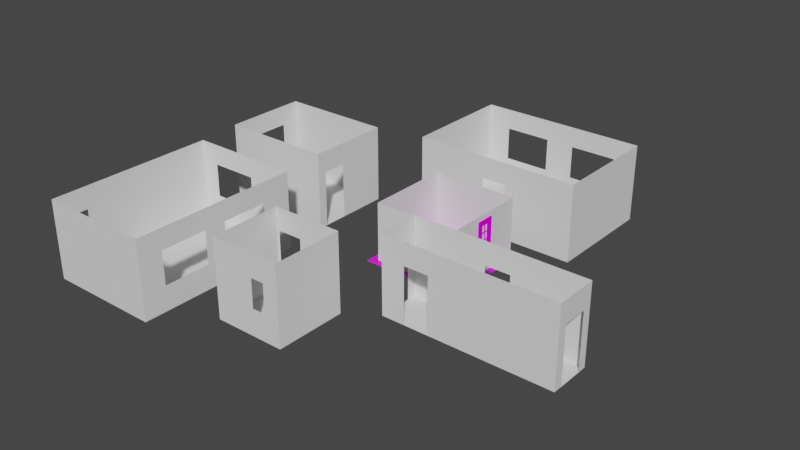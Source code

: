 # Source: habitacionesUnidas.blend  (saved by Blender 3.4.6; exported with 4.5.12 LTS)
import bpy
from mathutils import Matrix  # noqa: F401  (used for matrix-valued properties, if any)

bpy.ops.wm.read_factory_settings(use_empty=True)
scene = bpy.context.scene
scene.name = 'Scene'

# ---- collections
col_habitacionspetades = bpy.data.collections.new('HABITACIONSPETADES'); scene.collection.children.link(col_habitacionspetades)

# ---- images (referenced by path relative to the original .blend; pixels are not part of the script)
import os
ASSET_DIR = os.environ.get("B2B_ASSET_DIR", "")  # directory of the original .blend (textures are referenced by path, not embedded)
HERE = os.path.dirname(os.path.abspath(__file__))  # packed textures are extracted next to this script under _unpacked/

def load_image(name, relpath, width, height, colorspace="sRGB"):
    """Load a texture the original file referenced (path relative to the .blend, or extracted next to this script)."""
    p = next((c for c in (os.path.join(HERE, relpath), os.path.join(ASSET_DIR, relpath)) if relpath and os.path.exists(c)), "")
    if p:
        img = bpy.data.images.load(p, check_existing=True)
        img.name = name
    else:  # same state as the original file: an image datablock whose file is absent (Cycles renders it pink)
        img = bpy.data.images.new(name, width, height)
        img.source = "FILE"
        img.filepath = "//" + (relpath or name)
    img.colorspace_settings.name = colorspace
    return img
img_ba_o_top_png = load_image('baño_top.png', 'baño_top.png', 1024, 1024, 'sRGB')
img_1_png_003 = load_image('1.png.003', '1.png', 1024, 1024, 'sRGB')
img_1_png_001 = load_image('1.png.001', '1.png', 1024, 1024, 'Non-Color')
img_1_png_002 = load_image('1.png.002', '1.png', 1024, 1024, 'Non-Color')
img_1_png = load_image('1.png', '1.png', 1024, 1024, 'sRGB')
img_1_png_004 = load_image('1.png.004', '1.png', 1024, 1024, 'Non-Color')
img_1_png_005 = load_image('1.png.005', '1.png', 1024, 1024, 'Non-Color')
img_1_png_006 = load_image('1.png.006', '1.png', 1024, 1024, 'Non-Color')

# ---- materials (node trees are filled in below, after node groups)
mat_fotoba_o = bpy.data.materials.new('fotoBaño')
mat_fotoba_o.use_transparent_shadow = False
mat_diffuse = bpy.data.materials.new('DIFFUSE')
mat_diffuse.surface_render_method = 'BLENDED'
mat_diffuse.blend_method = 'BLEND'
mat_diffuse.use_transparent_shadow = False
mat_diffuse.roughness = 1.0
mat_diffuse.specular_intensity = 0.0
mat_diffuse_001 = bpy.data.materials.new('DIFFUSE.001')
mat_diffuse_001.surface_render_method = 'BLENDED'
mat_diffuse_001.blend_method = 'BLEND'
mat_diffuse_001.use_transparent_shadow = False
mat_diffuse_001.roughness = 1.0
mat_diffuse_001.specular_intensity = 0.0
mat_diffuse_005 = bpy.data.materials.new('DIFFUSE.005')
mat_diffuse_005.surface_render_method = 'BLENDED'
mat_diffuse_005.blend_method = 'BLEND'
mat_diffuse_005.use_transparent_shadow = False
mat_diffuse_005.roughness = 1.0
mat_diffuse_005.specular_intensity = 0.0
mat_diffuse_002 = bpy.data.materials.new('DIFFUSE.002')
mat_diffuse_002.surface_render_method = 'BLENDED'
mat_diffuse_002.blend_method = 'BLEND'
mat_diffuse_002.use_transparent_shadow = False
mat_diffuse_002.roughness = 1.0
mat_diffuse_002.specular_intensity = 0.0
mat_diffuse_007 = bpy.data.materials.new('DIFFUSE.007')
mat_diffuse_007.surface_render_method = 'BLENDED'
mat_diffuse_007.blend_method = 'BLEND'
mat_diffuse_007.use_transparent_shadow = False
mat_diffuse_007.roughness = 1.0
mat_diffuse_007.specular_intensity = 0.0

# ---- material node trees
mat_fotoba_o.use_nodes = True; mat_fotoba_o.node_tree.nodes.clear()
_N = mat_fotoba_o.node_tree.nodes; _L = mat_fotoba_o.node_tree.links
n0 = _N.new('ShaderNodeBsdfPrincipled'); n0.name = 'Principled BSDF'; n0.location = (10, 300)
n0.distribution = 'GGX'
n0.subsurface_method = 'RANDOM_WALK_SKIN'
n0.inputs[3].default_value = 1.45
n0.inputs[27].default_value = (0.0, 0.0, 0.0, 1.0)
n0.inputs[28].default_value = 1.0
n1 = _N.new('ShaderNodeOutputMaterial'); n1.name = 'Material Output'; n1.location = (300, 300)
n2 = _N.new('ShaderNodeTexImage'); n2.name = 'Image Texture'; n2.location = (-318, 289)
n2.image = img_ba_o_top_png
_L.new(n0.outputs[0], n1.inputs[0])
_L.new(n2.outputs[0], n0.inputs[0])
n1.is_active_output = True
mat_diffuse.use_nodes = True; mat_diffuse.node_tree.nodes.clear()
_N = mat_diffuse.node_tree.nodes; _L = mat_diffuse.node_tree.links
n0 = _N.new('ShaderNodeBsdfPrincipled'); n0.name = 'Principled BSDF'; n0.location = (10, 300)
n0.distribution = 'GGX'
n0.subsurface_method = 'RANDOM_WALK_SKIN'
n0.inputs[2].default_value = 1.0
n0.inputs[3].default_value = 1.45
n0.inputs[13].default_value = 0.0
n0.inputs[27].default_value = (0.0, 0.0, 0.0, 1.0)
n0.inputs[28].default_value = 1.0
n1 = _N.new('ShaderNodeOutputMaterial'); n1.name = 'Material Output'; n1.location = (300, 300)
n2 = _N.new('ShaderNodeNormalMap'); n2.name = 'Normal Map'; n2.location = (-300, -300)
n2.label = 'Normal/Map'
n2.inputs[0].default_value = 0.0
n3 = _N.new('ShaderNodeTexImage'); n3.name = 'Image Texture'; n3.location = (-300, 600)
n3.image = img_1_png_003
n4 = _N.new('ShaderNodeTexImage'); n4.name = 'Image Texture.001'; n4.location = (-300, 0)
n4.image = img_1_png_001
_L.new(n0.outputs[0], n1.inputs[0])
_L.new(n2.outputs[0], n0.inputs[5])
_L.new(n3.outputs[0], n0.inputs[0])
_L.new(n4.outputs[1], n0.inputs[4])
n1.is_active_output = True
mat_diffuse_001.use_nodes = True; mat_diffuse_001.node_tree.nodes.clear()
_N = mat_diffuse_001.node_tree.nodes; _L = mat_diffuse_001.node_tree.links
n0 = _N.new('ShaderNodeBsdfPrincipled'); n0.name = 'Principled BSDF'; n0.location = (10, 300)
n0.distribution = 'GGX'
n0.subsurface_method = 'RANDOM_WALK_SKIN'
n0.inputs[2].default_value = 1.0
n0.inputs[3].default_value = 1.45
n0.inputs[13].default_value = 0.0
n0.inputs[27].default_value = (0.0, 0.0, 0.0, 1.0)
n0.inputs[28].default_value = 1.0
n1 = _N.new('ShaderNodeOutputMaterial'); n1.name = 'Material Output'; n1.location = (300, 300)
n2 = _N.new('ShaderNodeNormalMap'); n2.name = 'Normal Map'; n2.location = (-300, -300)
n2.label = 'Normal/Map'
n2.inputs[0].default_value = 0.0
n3 = _N.new('ShaderNodeTexImage'); n3.name = 'Image Texture'; n3.location = (-300, 600)
n3.image = img_1_png_003
n4 = _N.new('ShaderNodeTexImage'); n4.name = 'Image Texture.001'; n4.location = (-300, 0)
n4.image = img_1_png_002
_L.new(n0.outputs[0], n1.inputs[0])
_L.new(n2.outputs[0], n0.inputs[5])
_L.new(n3.outputs[0], n0.inputs[0])
_L.new(n4.outputs[1], n0.inputs[4])
n1.is_active_output = True
mat_diffuse_005.use_nodes = True; mat_diffuse_005.node_tree.nodes.clear()
_N = mat_diffuse_005.node_tree.nodes; _L = mat_diffuse_005.node_tree.links
n0 = _N.new('ShaderNodeBsdfPrincipled'); n0.name = 'Principled BSDF'; n0.location = (10, 300)
n0.distribution = 'GGX'
n0.subsurface_method = 'RANDOM_WALK_SKIN'
n0.inputs[2].default_value = 1.0
n0.inputs[3].default_value = 1.45
n0.inputs[13].default_value = 0.0
n0.inputs[27].default_value = (0.0, 0.0, 0.0, 1.0)
n0.inputs[28].default_value = 1.0
n1 = _N.new('ShaderNodeOutputMaterial'); n1.name = 'Material Output'; n1.location = (300, 300)
n2 = _N.new('ShaderNodeNormalMap'); n2.name = 'Normal Map'; n2.location = (-300, -300)
n2.label = 'Normal/Map'
n2.inputs[0].default_value = 0.0
n3 = _N.new('ShaderNodeTexImage'); n3.name = 'Image Texture'; n3.location = (-300, 600)
n3.image = img_1_png
n4 = _N.new('ShaderNodeTexImage'); n4.name = 'Image Texture.001'; n4.location = (-300, 0)
n4.image = img_1_png_004
_L.new(n0.outputs[0], n1.inputs[0])
_L.new(n2.outputs[0], n0.inputs[5])
_L.new(n3.outputs[0], n0.inputs[0])
_L.new(n4.outputs[1], n0.inputs[4])
n1.is_active_output = True
mat_diffuse_002.use_nodes = True; mat_diffuse_002.node_tree.nodes.clear()
_N = mat_diffuse_002.node_tree.nodes; _L = mat_diffuse_002.node_tree.links
n0 = _N.new('ShaderNodeBsdfPrincipled'); n0.name = 'Principled BSDF'; n0.location = (10, 300)
n0.distribution = 'GGX'
n0.subsurface_method = 'RANDOM_WALK_SKIN'
n0.inputs[2].default_value = 1.0
n0.inputs[3].default_value = 1.45
n0.inputs[13].default_value = 0.0
n0.inputs[27].default_value = (0.0, 0.0, 0.0, 1.0)
n0.inputs[28].default_value = 1.0
n1 = _N.new('ShaderNodeOutputMaterial'); n1.name = 'Material Output'; n1.location = (300, 300)
n2 = _N.new('ShaderNodeNormalMap'); n2.name = 'Normal Map'; n2.location = (-300, -300)
n2.label = 'Normal/Map'
n2.inputs[0].default_value = 0.0
n3 = _N.new('ShaderNodeTexImage'); n3.name = 'Image Texture'; n3.location = (-300, 600)
n3.image = img_1_png
n4 = _N.new('ShaderNodeTexImage'); n4.name = 'Image Texture.001'; n4.location = (-300, 0)
n4.image = img_1_png_005
_L.new(n0.outputs[0], n1.inputs[0])
_L.new(n2.outputs[0], n0.inputs[5])
_L.new(n3.outputs[0], n0.inputs[0])
_L.new(n4.outputs[1], n0.inputs[4])
n1.is_active_output = True
mat_diffuse_007.use_nodes = True; mat_diffuse_007.node_tree.nodes.clear()
_N = mat_diffuse_007.node_tree.nodes; _L = mat_diffuse_007.node_tree.links
n0 = _N.new('ShaderNodeBsdfPrincipled'); n0.name = 'Principled BSDF'; n0.location = (10, 300)
n0.distribution = 'GGX'
n0.subsurface_method = 'RANDOM_WALK_SKIN'
n0.inputs[2].default_value = 1.0
n0.inputs[3].default_value = 1.45
n0.inputs[13].default_value = 0.0
n0.inputs[27].default_value = (0.0, 0.0, 0.0, 1.0)
n0.inputs[28].default_value = 1.0
n1 = _N.new('ShaderNodeOutputMaterial'); n1.name = 'Material Output'; n1.location = (300, 300)
n2 = _N.new('ShaderNodeNormalMap'); n2.name = 'Normal Map'; n2.location = (-300, -300)
n2.label = 'Normal/Map'
n2.inputs[0].default_value = 0.0
n3 = _N.new('ShaderNodeTexImage'); n3.name = 'Image Texture'; n3.location = (-300, 600)
n3.image = img_1_png
n4 = _N.new('ShaderNodeTexImage'); n4.name = 'Image Texture.001'; n4.location = (-300, 0)
n4.image = img_1_png_006
_L.new(n0.outputs[0], n1.inputs[0])
_L.new(n2.outputs[0], n0.inputs[5])
_L.new(n3.outputs[0], n0.inputs[0])
_L.new(n4.outputs[1], n0.inputs[4])
n1.is_active_output = True

# ---- world
world_world = bpy.data.worlds.new('World'); scene.world = world_world
world_world.use_nodes = True; world_world.node_tree.nodes.clear()
_N = world_world.node_tree.nodes; _L = world_world.node_tree.links
n0 = _N.new('ShaderNodeOutputWorld'); n0.name = 'World Output'; n0.location = (300, 300)
n1 = _N.new('ShaderNodeBackground'); n1.name = 'Background'; n1.location = (10, 300)
n1.inputs[0].default_value = (0.05088, 0.05088, 0.05088, 1.0)
_L.new(n1.outputs[0], n0.inputs[0])
n0.is_active_output = True
world_world.color = (0.05088, 0.05088, 0.05088)
world_world.use_sun_shadow = False
world_world.sun_shadow_jitter_overblur = 0.0

# ---- meshes
me_plane = bpy.data.meshes.new('Plane')
me_plane.from_pydata([(-1.0, -1.0, 0.0), (1.0, -1.0, 0.0), (-1.0, 1.0, 0.0), (1.0, 1.0, 0.0)], [], [(0, 1, 3, 2)])
_uv = me_plane.uv_layers.new(name='UVMap')
_uv.uv.foreach_set('vector', [0.0, 0.0, 1.0, 0.0, 1.0, 1.0, 0.0, 1.0])
me_plane.materials.append(mat_fotoba_o)
me_plane.update()
me_cube_009 = bpy.data.meshes.new('Cube.009')
me_cube_009.from_pydata([(-1.0, -1.0, -1.0), (-1.0, -1.0, 1.0), (-1.0, 1.0, -1.0), (-1.0, 1.0, 1.0), (1.0, -1.0, -1.0), (1.0, -1.0, 1.0), (1.0, 1.0, -1.0), (1.0, 1.0, 1.0), (0.3333, 1.0, -1.0), (-0.3333, 1.0, -1.0), (-0.3333, 1.0, 1.0), (0.3333, 1.0, 1.0), (-0.3333, -1.0, -1.0), (0.3333, -1.0, -1.0), (0.3333, -1.0, 1.0), (-0.3333, -1.0, 1.0), (-1.0, 0.3333, -1.0), (-1.0, -0.3333, -1.0), (-1.0, -0.3333, 1.0), (-1.0, 0.3333, 1.0), (1.0, -0.3333, -1.0), (1.0, 0.3333, -1.0), (1.0, 0.3333, 1.0), (1.0, -0.3333, 1.0), (0.6639, -1.0, 1.0), (0.6639, 1.0, -1.0), (0.6639, -1.0, -1.0), (0.6639, 1.0, 1.0), (-0.3333, 0.3333, -1.0), (-0.3333, -0.3333, -1.0), (0.3333, 0.3333, -1.0), (0.3333, -0.3333, -1.0), (-1.0, -1.0, -0.7143), (-1.0, -1.0, -0.4286), (-1.0, -1.0, -0.1429), (-1.0, -1.0, 0.1429), (-1.0, -1.0, 0.4286), (-1.0, -1.0, 0.7143), (-1.0, 1.0, 0.7143), (-1.0, 1.0, 0.4286), (-1.0, 1.0, 0.1429), (-1.0, 1.0, -0.1429), (-1.0, 1.0, -0.4286), (-1.0, 1.0, -0.7143), (1.0, 1.0, 0.7143), (1.0, 1.0, 0.4286), (1.0, 1.0, 0.1429), (1.0, 1.0, -0.1429), (1.0, 1.0, -0.4286), (1.0, 1.0, -0.7143), (1.0, -1.0, 0.7143), (1.0, -1.0, 0.4286), (1.0, -1.0, 0.1429), (1.0, -1.0, -0.1429), (1.0, -1.0, -0.4286), (1.0, -1.0, -0.7143), (0.3333, -1.0, 0.7143), (0.3333, -1.0, 0.4286), (0.3333, -1.0, 0.1429), (0.3333, -1.0, -0.1429), (0.3333, -1.0, -0.4286), (0.3333, -1.0, -0.7143), (-0.3333, -1.0, 0.7143), (-0.3333, -1.0, 0.4286), (-0.3333, -1.0, 0.1429), (-0.3333, -1.0, -0.1429), (-0.3333, -1.0, -0.4286), (-0.3333, -1.0, -0.7143), (-0.3333, 1.0, 0.7143), (-0.3333, 1.0, 0.4286), (-0.3333, 1.0, 0.1429), (-0.3333, 1.0, -0.1429), (-0.3333, 1.0, -0.4286), (-0.3333, 1.0, -0.7143), (0.3333, 1.0, 0.7143), (0.3333, 1.0, 0.4286), (0.3333, 1.0, 0.1429), (0.3333, 1.0, -0.1429), (0.3333, 1.0, -0.4286), (0.3333, 1.0, -0.7143), (1.0, 0.3333, 0.7143), (1.0, 0.3333, 0.4286), (1.0, 0.3333, 0.1429), (1.0, 0.3333, -0.1429), (1.0, 0.3333, -0.4286), (1.0, 0.3333, -0.7143), (1.0, -0.3333, 0.7143), (1.0, -0.3333, 0.4286), (1.0, -0.3333, 0.1429), (1.0, -0.3333, -0.1429), (1.0, -0.3333, -0.4286), (1.0, -0.3333, -0.7143), (-1.0, -0.3333, 0.7143), (-1.0, -0.3333, 0.4286), (-1.0, -0.3333, 0.1429), (-1.0, -0.3333, -0.1429), (-1.0, -0.3333, -0.4286), (-1.0, -0.3333, -0.7143), (-1.0, 0.3333, 0.7143), (-1.0, 0.3333, 0.4286), (-1.0, 0.3333, 0.1429), (-1.0, 0.3333, -0.1429), (-1.0, 0.3333, -0.4286), (-1.0, 0.3333, -0.7143), (0.6639, 0.3333, -1.0), (0.6639, -0.3333, -1.0), (0.6639, -1.0, -0.7143), (0.6639, -1.0, -0.4286), (0.6639, -1.0, -0.1429), (0.6639, -1.0, 0.1429), (0.6639, -1.0, 0.4286), (0.6639, -1.0, 0.7143), (0.6639, 1.0, -0.7143), (0.6639, 1.0, -0.4286), (0.6639, 1.0, -0.1429), (0.6639, 1.0, 0.1429), (0.6639, 1.0, 0.4286), (0.6639, 1.0, 0.7143), (0.0, 1.0, -1.0), (0.0, 1.0, 1.0), (0.0, -1.0, -1.0), (0.0, -1.0, 1.0), (0.0, 0.3333, -1.0), (0.0, -0.3333, -1.0), (0.0, 1.0, -0.7143), (0.0, 1.0, -0.4286), (0.0, 1.0, -0.1429), (0.0, 1.0, 0.1429), (0.0, 1.0, 0.4286), (0.0, 1.0, 0.7143), (0.0, -1.0, -0.7143), (0.0, -1.0, -0.4286), (0.0, -1.0, -0.1429), (0.0, -1.0, 0.1429), (0.0, -1.0, 0.4286), (0.0, -1.0, 0.7143), (-0.6667, 1.0, -1.0), (-0.6667, -1.0, 1.0), (-0.6667, 1.0, 1.0), (-0.6667, -1.0, -1.0), (-0.6667, 0.3333, -1.0), (-0.6667, -0.3333, -1.0), (-0.6667, 1.0, -0.7143), (-0.6667, 1.0, -0.4286), (-0.6667, 1.0, -0.1429), (-0.6667, 1.0, 0.1429), (-0.6667, 1.0, 0.4286), (-0.6667, 1.0, 0.7143), (-0.6667, -1.0, -0.7143), (-0.6667, -1.0, -0.4286), (-0.6667, -1.0, -0.1429), (-0.6667, -1.0, 0.1429), (-0.6667, -1.0, 0.4286), (-0.6667, -1.0, 0.7143), (-1.0, 0.6667, 1.0), (1.0, 0.6667, -1.0), (-1.0, 0.6667, -1.0), (1.0, 0.6667, 1.0), (-0.3333, 0.6667, -1.0), (0.3333, 0.6667, -1.0), (1.0, 0.6667, -0.7143), (1.0, 0.6667, -0.4286), (1.0, 0.6667, -0.1429), (1.0, 0.6667, 0.1429), (1.0, 0.6667, 0.4286), (1.0, 0.6667, 0.7143), (-1.0, 0.6667, -0.7143), (-1.0, 0.6667, -0.4286), (-1.0, 0.6667, -0.1429), (-1.0, 0.6667, 0.1429), (-1.0, 0.6667, 0.4286), (-1.0, 0.6667, 0.7143), (0.6639, 0.6667, -1.0), (0.0, 0.6667, -1.0), (-0.6667, 0.6667, -1.0), (-1.0, 0.0, -1.0), (-1.0, 0.0, 1.0), (1.0, 0.0, -1.0), (1.0, 0.0, 1.0), (-0.3333, 0.0, -1.0), (0.3333, 0.0, -1.0), (-1.0, 0.0, -0.7143), (-1.0, 0.0, -0.4286), (-1.0, 0.0, -0.1429), (-1.0, 0.0, 0.1429), (-1.0, 0.0, 0.4286), (-1.0, 0.0, 0.7143), (1.0, 0.0, -0.7143), (1.0, 0.0, -0.4286), (1.0, 0.0, -0.1429), (1.0, 0.0, 0.1429), (1.0, 0.0, 0.4286), (1.0, 0.0, 0.7143), (0.6639, 0.0, -1.0), (0.0, 0.0, -1.0), (-0.6667, 0.0, -1.0), (-1.0, -0.6667, -1.0), (1.0, -0.6667, 1.0), (-0.3333, -0.6667, -1.0), (0.3333, -0.6667, -1.0), (-1.0, -0.6667, 1.0), (1.0, -0.6667, -1.0), (-1.0, -0.6667, -0.7143), (-1.0, -0.6667, -0.4286), (-1.0, -0.6667, -0.1429), (-1.0, -0.6667, 0.1429), (-1.0, -0.6667, 0.4286), (-1.0, -0.6667, 0.7143), (1.0, -0.6667, -0.7143), (1.0, -0.6667, -0.4286), (1.0, -0.6667, -0.1429), (1.0, -0.6667, 0.1429), (1.0, -0.6667, 0.4286), (1.0, -0.6667, 0.7143), (0.6639, -0.6667, -1.0), (0.0, -0.6667, -1.0), (-0.6667, -0.6667, -1.0)], [], [(171, 154, 3, 38), (117, 27, 7, 44), (213, 197, 5, 50), (153, 137, 1, 37), (214, 201, 4, 26), (75, 74, 117, 116), (79, 78, 113, 112), (77, 76, 115, 114), (216, 198, 12, 139), (215, 199, 13, 120), (111, 24, 14, 56), (135, 121, 15, 62), (147, 138, 10, 68), (129, 119, 11, 74), (173, 159, 30, 122), (194, 180, 31, 123), (174, 158, 28, 140), (195, 179, 29, 141), (52, 51, 110, 109), (78, 77, 114, 113), (51, 50, 111, 110), (8, 79, 112, 25), (53, 52, 109, 108), (76, 75, 116, 115), (172, 155, 21, 104), (193, 177, 20, 105), (165, 157, 22, 80), (192, 178, 23, 86), (207, 200, 18, 92), (186, 176, 19, 98), (175, 181, 103, 16), (181, 182, 102, 103), (182, 183, 101, 102), (183, 184, 100, 101), (184, 185, 99, 100), (185, 186, 98, 99), (196, 202, 97, 17), (202, 203, 96, 97), (203, 204, 95, 96), (204, 205, 94, 95), (205, 206, 93, 94), (206, 207, 92, 93), (177, 187, 91, 20), (187, 188, 90, 91), (188, 189, 89, 90), (189, 190, 88, 89), (190, 191, 87, 88), (191, 192, 86, 87), (155, 160, 85, 21), (160, 161, 84, 85), (161, 162, 83, 84), (162, 163, 82, 83), (163, 164, 81, 82), (164, 165, 80, 81), (118, 124, 79, 8), (124, 125, 78, 79), (125, 126, 77, 78), (126, 127, 76, 77), (127, 128, 75, 76), (128, 129, 74, 75), (136, 142, 73, 9), (142, 143, 72, 73), (143, 144, 71, 72), (144, 145, 70, 71), (145, 146, 69, 70), (146, 147, 68, 69), (120, 130, 67, 12), (130, 131, 66, 67), (131, 132, 65, 66), (132, 133, 64, 65), (133, 134, 63, 64), (134, 135, 62, 63), (26, 106, 61, 13), (106, 107, 60, 61), (107, 108, 59, 60), (108, 109, 58, 59), (109, 110, 57, 58), (110, 111, 56, 57), (139, 148, 32, 0), (148, 149, 33, 32), (149, 150, 34, 33), (150, 151, 35, 34), (151, 152, 36, 35), (152, 153, 37, 36), (201, 208, 55, 4), (208, 209, 54, 55), (209, 210, 53, 54), (210, 211, 52, 53), (211, 212, 51, 52), (212, 213, 50, 51), (25, 112, 49, 6), (112, 113, 48, 49), (113, 114, 47, 48), (114, 115, 46, 47), (115, 116, 45, 46), (116, 117, 44, 45), (156, 166, 43, 2), (166, 167, 42, 43), (167, 168, 41, 42), (168, 169, 40, 41), (169, 170, 39, 40), (170, 171, 38, 39), (54, 53, 108, 107), (55, 54, 107, 106), (4, 55, 106, 26), (180, 193, 105, 31), (159, 172, 104, 30), (50, 5, 24, 111), (199, 214, 26, 13), (74, 11, 27, 117), (57, 56, 135, 134), (58, 57, 134, 133), (59, 58, 133, 132), (60, 59, 132, 131), (61, 60, 131, 130), (13, 61, 130, 120), (69, 68, 129, 128), (70, 69, 128, 127), (71, 70, 127, 126), (72, 71, 126, 125), (73, 72, 125, 124), (9, 73, 124, 118), (179, 194, 123, 29), (158, 173, 122, 28), (68, 10, 119, 129), (56, 14, 121, 135), (198, 215, 120, 12), (63, 62, 153, 152), (64, 63, 152, 151), (65, 64, 151, 150), (66, 65, 150, 149), (67, 66, 149, 148), (12, 67, 148, 139), (39, 38, 147, 146), (40, 39, 146, 145), (41, 40, 145, 144), (42, 41, 144, 143), (43, 42, 143, 142), (2, 43, 142, 136), (175, 195, 141, 17), (156, 174, 140, 16), (38, 3, 138, 147), (196, 216, 139, 0), (62, 15, 137, 153), (2, 136, 174, 156), (9, 118, 173, 158), (8, 25, 172, 159), (99, 98, 171, 170), (100, 99, 170, 169), (101, 100, 169, 168), (102, 101, 168, 167), (103, 102, 167, 166), (16, 103, 166, 156), (45, 44, 165, 164), (46, 45, 164, 163), (47, 46, 163, 162), (48, 47, 162, 161), (49, 48, 161, 160), (6, 49, 160, 155), (44, 7, 157, 165), (25, 6, 155, 172), (136, 9, 158, 174), (118, 8, 159, 173), (98, 19, 154, 171), (16, 140, 195, 175), (28, 122, 194, 179), (30, 104, 193, 180), (81, 80, 192, 191), (82, 81, 191, 190), (83, 82, 190, 189), (84, 83, 189, 188), (85, 84, 188, 187), (21, 85, 187, 177), (93, 92, 186, 185), (94, 93, 185, 184), (95, 94, 184, 183), (96, 95, 183, 182), (97, 96, 182, 181), (17, 97, 181, 175), (92, 18, 176, 186), (80, 22, 178, 192), (104, 21, 177, 193), (140, 28, 179, 195), (122, 30, 180, 194), (17, 141, 216, 196), (29, 123, 215, 198), (31, 105, 214, 199), (87, 86, 213, 212), (88, 87, 212, 211), (89, 88, 211, 210), (90, 89, 210, 209), (91, 90, 209, 208), (20, 91, 208, 201), (36, 37, 207, 206), (35, 36, 206, 205), (34, 35, 205, 204), (33, 34, 204, 203), (32, 33, 203, 202), (0, 32, 202, 196), (37, 1, 200, 207), (123, 31, 199, 215), (141, 29, 198, 216), (105, 20, 201, 214), (86, 23, 197, 213)])
_uv = me_cube_009.uv_layers.new(name='UVMap')
_uv.uv.foreach_set('vector', [0.5893, 0.2083, 0.625, 0.2083, 0.625, 0.25, 0.5893, 0.25, 0.5893, 0.458, 0.625, 0.458, 0.625, 0.5, 0.5893, 0.5, 0.5893, 0.7083, 0.625, 0.7083, 0.625, 0.75, 0.5893, 0.75, 0.5893, 0.9583, 0.625, 0.9583, 0.625, 1.0, 0.5893, 1.0, 0.333, 0.7083, 0.375, 0.7083, 0.375, 0.75, 0.333, 0.75, 0.5536, 0.4167, 0.5893, 0.4167, 0.5893, 0.458, 0.5536, 0.458, 0.4107, 0.4167, 0.4464, 0.4167, 0.4464, 0.458, 0.4107, 0.458, 0.4821, 0.4167, 0.5179, 0.4167, 0.5179, 0.458, 0.4821, 0.458, 0.1667, 0.7083, 0.2083, 0.7083, 0.2083, 0.75, 0.1667, 0.75, 0.25, 0.7083, 0.2917, 0.7083, 0.2917, 0.75, 0.25, 0.75, 0.5893, 0.792, 0.625, 0.792, 0.625, 0.8333, 0.5893, 0.8333, 0.5893, 0.875, 0.625, 0.875, 0.625, 0.9167, 0.5893, 0.9167, 0.5893, 0.2917, 0.625, 0.2917, 0.625, 0.3333, 0.5893, 0.3333, 0.5893, 0.375, 0.625, 0.375, 0.625, 0.4167, 0.5893, 0.4167, 0.25, 0.5417, 0.2917, 0.5417, 0.2917, 0.5833, 0.25, 0.5833, 0.25, 0.625, 0.2917, 0.625, 0.2917, 0.6667, 0.25, 0.6667, 0.1667, 0.5417, 0.2083, 0.5417, 0.2083, 0.5833, 0.1667, 0.5833, 0.1667, 0.625, 0.2083, 0.625, 0.2083, 0.6667, 0.1667, 0.6667, 0.5179, 0.75, 0.5536, 0.75, 0.5536, 0.792, 0.5179, 0.792, 0.4464, 0.4167, 0.4821, 0.4167, 0.4821, 0.458, 0.4464, 0.458, 0.5536, 0.75, 0.5893, 0.75, 0.5893, 0.792, 0.5536, 0.792, 0.375, 0.4167, 0.4107, 0.4167, 0.4107, 0.458, 0.375, 0.458, 0.4821, 0.75, 0.5179, 0.75, 0.5179, 0.792, 0.4821, 0.792, 0.5179, 0.4167, 0.5536, 0.4167, 0.5536, 0.458, 0.5179, 0.458, 0.333, 0.5417, 0.375, 0.5417, 0.375, 0.5833, 0.333, 0.5833, 0.333, 0.625, 0.375, 0.625, 0.375, 0.6667, 0.333, 0.6667, 0.5893, 0.5417, 0.625, 0.5417, 0.625, 0.5833, 0.5893, 0.5833, 0.5893, 0.625, 0.625, 0.625, 0.625, 0.6667, 0.5893, 0.6667, 0.5893, 0.04167, 0.625, 0.04167, 0.625, 0.08333, 0.5893, 0.08333, 0.5893, 0.125, 0.625, 0.125, 0.625, 0.1667, 0.5893, 0.1667, 0.375, 0.125, 0.4107, 0.125, 0.4107, 0.1667, 0.375, 0.1667, 0.4107, 0.125, 0.4464, 0.125, 0.4464, 0.1667, 0.4107, 0.1667, 0.4464, 0.125, 0.4821, 0.125, 0.4821, 0.1667, 0.4464, 0.1667, 0.4821, 0.125, 0.5179, 0.125, 0.5179, 0.1667, 0.4821, 0.1667, 0.5179, 0.125, 0.5536, 0.125, 0.5536, 0.1667, 0.5179, 0.1667, 0.5536, 0.125, 0.5893, 0.125, 0.5893, 0.1667, 0.5536, 0.1667, 0.375, 0.04167, 0.4107, 0.04167, 0.4107, 0.08333, 0.375, 0.08333, 0.4107, 0.04167, 0.4464, 0.04167, 0.4464, 0.08333, 0.4107, 0.08333, 0.4464, 0.04167, 0.4821, 0.04167, 0.4821, 0.08333, 0.4464, 0.08333, 0.4821, 0.04167, 0.5179, 0.04167, 0.5179, 0.08333, 0.4821, 0.08333, 0.5179, 0.04167, 0.5536, 0.04167, 0.5536, 0.08333, 0.5179, 0.08333, 0.5536, 0.04167, 0.5893, 0.04167, 0.5893, 0.08333, 0.5536, 0.08333, 0.375, 0.625, 0.4107, 0.625, 0.4107, 0.6667, 0.375, 0.6667, 0.4107, 0.625, 0.4464, 0.625, 0.4464, 0.6667, 0.4107, 0.6667, 0.4464, 0.625, 0.4821, 0.625, 0.4821, 0.6667, 0.4464, 0.6667, 0.4821, 0.625, 0.5179, 0.625, 0.5179, 0.6667, 0.4821, 0.6667, 0.5179, 0.625, 0.5536, 0.625, 0.5536, 0.6667, 0.5179, 0.6667, 0.5536, 0.625, 0.5893, 0.625, 0.5893, 0.6667, 0.5536, 0.6667, 0.375, 0.5417, 0.4107, 0.5417, 0.4107, 0.5833, 0.375, 0.5833, 0.4107, 0.5417, 0.4464, 0.5417, 0.4464, 0.5833, 0.4107, 0.5833, 0.4464, 0.5417, 0.4821, 0.5417, 0.4821, 0.5833, 0.4464, 0.5833, 0.4821, 0.5417, 0.5179, 0.5417, 0.5179, 0.5833, 0.4821, 0.5833, 0.5179, 0.5417, 0.5536, 0.5417, 0.5536, 0.5833, 0.5179, 0.5833, 0.5536, 0.5417, 0.5893, 0.5417, 0.5893, 0.5833, 0.5536, 0.5833, 0.375, 0.375, 0.4107, 0.375, 0.4107, 0.4167, 0.375, 0.4167, 0.4107, 0.375, 0.4464, 0.375, 0.4464, 0.4167, 0.4107, 0.4167, 0.4464, 0.375, 0.4821, 0.375, 0.4821, 0.4167, 0.4464, 0.4167, 0.4821, 0.375, 0.5179, 0.375, 0.5179, 0.4167, 0.4821, 0.4167, 0.5179, 0.375, 0.5536, 0.375, 0.5536, 0.4167, 0.5179, 0.4167, 0.5536, 0.375, 0.5893, 0.375, 0.5893, 0.4167, 0.5536, 0.4167, 0.375, 0.2917, 0.4107, 0.2917, 0.4107, 0.3333, 0.375, 0.3333, 0.4107, 0.2917, 0.4464, 0.2917, 0.4464, 0.3333, 0.4107, 0.3333, 0.4464, 0.2917, 0.4821, 0.2917, 0.4821, 0.3333, 0.4464, 0.3333, 0.4821, 0.2917, 0.5179, 0.2917, 0.5179, 0.3333, 0.4821, 0.3333, 0.5179, 0.2917, 0.5536, 0.2917, 0.5536, 0.3333, 0.5179, 0.3333, 0.5536, 0.2917, 0.5893, 0.2917, 0.5893, 0.3333, 0.5536, 0.3333, 0.375, 0.875, 0.4107, 0.875, 0.4107, 0.9167, 0.375, 0.9167, 0.4107, 0.875, 0.4464, 0.875, 0.4464, 0.9167, 0.4107, 0.9167, 0.4464, 0.875, 0.4821, 0.875, 0.4821, 0.9167, 0.4464, 0.9167, 0.4821, 0.875, 0.5179, 0.875, 0.5179, 0.9167, 0.4821, 0.9167, 0.5179, 0.875, 0.5536, 0.875, 0.5536, 0.9167, 0.5179, 0.9167, 0.5536, 0.875, 0.5893, 0.875, 0.5893, 0.9167, 0.5536, 0.9167, 0.375, 0.792, 0.4107, 0.792, 0.4107, 0.8333, 0.375, 0.8333, 0.4107, 0.792, 0.4464, 0.792, 0.4464, 0.8333, 0.4107, 0.8333, 0.4464, 0.792, 0.4821, 0.792, 0.4821, 0.8333, 0.4464, 0.8333, 0.4821, 0.792, 0.5179, 0.792, 0.5179, 0.8333, 0.4821, 0.8333, 0.5179, 0.792, 0.5536, 0.792, 0.5536, 0.8333, 0.5179, 0.8333, 0.5536, 0.792, 0.5893, 0.792, 0.5893, 0.8333, 0.5536, 0.8333, 0.375, 0.9583, 0.4107, 0.9583, 0.4107, 1.0, 0.375, 1.0, 0.4107, 0.9583, 0.4464, 0.9583, 0.4464, 1.0, 0.4107, 1.0, 0.4464, 0.9583, 0.4821, 0.9583, 0.4821, 1.0, 0.4464, 1.0, 0.4821, 0.9583, 0.5179, 0.9583, 0.5179, 1.0, 0.4821, 1.0, 0.5179, 0.9583, 0.5536, 0.9583, 0.5536, 1.0, 0.5179, 1.0, 0.5536, 0.9583, 0.5893, 0.9583, 0.5893, 1.0, 0.5536, 1.0, 0.375, 0.7083, 0.4107, 0.7083, 0.4107, 0.75, 0.375, 0.75, 0.4107, 0.7083, 0.4464, 0.7083, 0.4464, 0.75, 0.4107, 0.75, 0.4464, 0.7083, 0.4821, 0.7083, 0.4821, 0.75, 0.4464, 0.75, 0.4821, 0.7083, 0.5179, 0.7083, 0.5179, 0.75, 0.4821, 0.75, 0.5179, 0.7083, 0.5536, 0.7083, 0.5536, 0.75, 0.5179, 0.75, 0.5536, 0.7083, 0.5893, 0.7083, 0.5893, 0.75, 0.5536, 0.75, 0.375, 0.458, 0.4107, 0.458, 0.4107, 0.5, 0.375, 0.5, 0.4107, 0.458, 0.4464, 0.458, 0.4464, 0.5, 0.4107, 0.5, 0.4464, 0.458, 0.4821, 0.458, 0.4821, 0.5, 0.4464, 0.5, 0.4821, 0.458, 0.5179, 0.458, 0.5179, 0.5, 0.4821, 0.5, 0.5179, 0.458, 0.5536, 0.458, 0.5536, 0.5, 0.5179, 0.5, 0.5536, 0.458, 0.5893, 0.458, 0.5893, 0.5, 0.5536, 0.5, 0.375, 0.2083, 0.4107, 0.2083, 0.4107, 0.25, 0.375, 0.25, 0.4107, 0.2083, 0.4464, 0.2083, 0.4464, 0.25, 0.4107, 0.25, 0.4464, 0.2083, 0.4821, 0.2083, 0.4821, 0.25, 0.4464, 0.25, 0.4821, 0.2083, 0.5179, 0.2083, 0.5179, 0.25, 0.4821, 0.25, 0.5179, 0.2083, 0.5536, 0.2083, 0.5536, 0.25, 0.5179, 0.25, 0.5536, 0.2083, 0.5893, 0.2083, 0.5893, 0.25, 0.5536, 0.25, 0.4464, 0.75, 0.4821, 0.75, 0.4821, 0.792, 0.4464, 0.792, 0.4107, 0.75, 0.4464, 0.75, 0.4464, 0.792, 0.4107, 0.792, 0.375, 0.75, 0.4107, 0.75, 0.4107, 0.792, 0.375, 0.792, 0.2917, 0.625, 0.333, 0.625, 0.333, 0.6667, 0.2917, 0.6667, 0.2917, 0.5417, 0.333, 0.5417, 0.333, 0.5833, 0.2917, 0.5833, 0.5893, 0.75, 0.625, 0.75, 0.625, 0.792, 0.5893, 0.792, 0.2917, 0.7083, 0.333, 0.7083, 0.333, 0.75, 0.2917, 0.75, 0.5893, 0.4167, 0.625, 0.4167, 0.625, 0.458, 0.5893, 0.458, 0.5536, 0.8333, 0.5893, 0.8333, 0.5893, 0.875, 0.5536, 0.875, 0.5179, 0.8333, 0.5536, 0.8333, 0.5536, 0.875, 0.5179, 0.875, 0.4821, 0.8333, 0.5179, 0.8333, 0.5179, 0.875, 0.4821, 0.875, 0.4464, 0.8333, 0.4821, 0.8333, 0.4821, 0.875, 0.4464, 0.875, 0.4107, 0.8333, 0.4464, 0.8333, 0.4464, 0.875, 0.4107, 0.875, 0.375, 0.8333, 0.4107, 0.8333, 0.4107, 0.875, 0.375, 0.875, 0.5536, 0.3333, 0.5893, 0.3333, 0.5893, 0.375, 0.5536, 0.375, 0.5179, 0.3333, 0.5536, 0.3333, 0.5536, 0.375, 0.5179, 0.375, 0.4821, 0.3333, 0.5179, 0.3333, 0.5179, 0.375, 0.4821, 0.375, 0.4464, 0.3333, 0.4821, 0.3333, 0.4821, 0.375, 0.4464, 0.375, 0.4107, 0.3333, 0.4464, 0.3333, 0.4464, 0.375, 0.4107, 0.375, 0.375, 0.3333, 0.4107, 0.3333, 0.4107, 0.375, 0.375, 0.375, 0.2083, 0.625, 0.25, 0.625, 0.25, 0.6667, 0.2083, 0.6667, 0.2083, 0.5417, 0.25, 0.5417, 0.25, 0.5833, 0.2083, 0.5833, 0.5893, 0.3333, 0.625, 0.3333, 0.625, 0.375, 0.5893, 0.375, 0.5893, 0.8333, 0.625, 0.8333, 0.625, 0.875, 0.5893, 0.875, 0.2083, 0.7083, 0.25, 0.7083, 0.25, 0.75, 0.2083, 0.75, 0.5536, 0.9167, 0.5893, 0.9167, 0.5893, 0.9583, 0.5536, 0.9583, 0.5179, 0.9167, 0.5536, 0.9167, 0.5536, 0.9583, 0.5179, 0.9583, 0.4821, 0.9167, 0.5179, 0.9167, 0.5179, 0.9583, 0.4821, 0.9583, 0.4464, 0.9167, 0.4821, 0.9167, 0.4821, 0.9583, 0.4464, 0.9583, 0.4107, 0.9167, 0.4464, 0.9167, 0.4464, 0.9583, 0.4107, 0.9583, 0.375, 0.9167, 0.4107, 0.9167, 0.4107, 0.9583, 0.375, 0.9583, 0.5536, 0.25, 0.5893, 0.25, 0.5893, 0.2917, 0.5536, 0.2917, 0.5179, 0.25, 0.5536, 0.25, 0.5536, 0.2917, 0.5179, 0.2917, 0.4821, 0.25, 0.5179, 0.25, 0.5179, 0.2917, 0.4821, 0.2917, 0.4464, 0.25, 0.4821, 0.25, 0.4821, 0.2917, 0.4464, 0.2917, 0.4107, 0.25, 0.4464, 0.25, 0.4464, 0.2917, 0.4107, 0.2917, 0.375, 0.25, 0.4107, 0.25, 0.4107, 0.2917, 0.375, 0.2917, 0.125, 0.625, 0.1667, 0.625, 0.1667, 0.6667, 0.125, 0.6667, 0.125, 0.5417, 0.1667, 0.5417, 0.1667, 0.5833, 0.125, 0.5833, 0.5893, 0.25, 0.625, 0.25, 0.625, 0.2917, 0.5893, 0.2917, 0.125, 0.7083, 0.1667, 0.7083, 0.1667, 0.75, 0.125, 0.75, 0.5893, 0.9167, 0.625, 0.9167, 0.625, 0.9583, 0.5893, 0.9583, 0.125, 0.5, 0.1667, 0.5, 0.1667, 0.5417, 0.125, 0.5417, 0.2083, 0.5, 0.25, 0.5, 0.25, 0.5417, 0.2083, 0.5417, 0.2917, 0.5, 0.333, 0.5, 0.333, 0.5417, 0.2917, 0.5417, 0.5536, 0.1667, 0.5893, 0.1667, 0.5893, 0.2083, 0.5536, 0.2083, 0.5179, 0.1667, 0.5536, 0.1667, 0.5536, 0.2083, 0.5179, 0.2083, 0.4821, 0.1667, 0.5179, 0.1667, 0.5179, 0.2083, 0.4821, 0.2083, 0.4464, 0.1667, 0.4821, 0.1667, 0.4821, 0.2083, 0.4464, 0.2083, 0.4107, 0.1667, 0.4464, 0.1667, 0.4464, 0.2083, 0.4107, 0.2083, 0.375, 0.1667, 0.4107, 0.1667, 0.4107, 0.2083, 0.375, 0.2083, 0.5536, 0.5, 0.5893, 0.5, 0.5893, 0.5417, 0.5536, 0.5417, 0.5179, 0.5, 0.5536, 0.5, 0.5536, 0.5417, 0.5179, 0.5417, 0.4821, 0.5, 0.5179, 0.5, 0.5179, 0.5417, 0.4821, 0.5417, 0.4464, 0.5, 0.4821, 0.5, 0.4821, 0.5417, 0.4464, 0.5417, 0.4107, 0.5, 0.4464, 0.5, 0.4464, 0.5417, 0.4107, 0.5417, 0.375, 0.5, 0.4107, 0.5, 0.4107, 0.5417, 0.375, 0.5417, 0.5893, 0.5, 0.625, 0.5, 0.625, 0.5417, 0.5893, 0.5417, 0.333, 0.5, 0.375, 0.5, 0.375, 0.5417, 0.333, 0.5417, 0.1667, 0.5, 0.2083, 0.5, 0.2083, 0.5417, 0.1667, 0.5417, 0.25, 0.5, 0.2917, 0.5, 0.2917, 0.5417, 0.25, 0.5417, 0.5893, 0.1667, 0.625, 0.1667, 0.625, 0.2083, 0.5893, 0.2083, 0.125, 0.5833, 0.1667, 0.5833, 0.1667, 0.625, 0.125, 0.625, 0.2083, 0.5833, 0.25, 0.5833, 0.25, 0.625, 0.2083, 0.625, 0.2917, 0.5833, 0.333, 0.5833, 0.333, 0.625, 0.2917, 0.625, 0.5536, 0.5833, 0.5893, 0.5833, 0.5893, 0.625, 0.5536, 0.625, 0.5179, 0.5833, 0.5536, 0.5833, 0.5536, 0.625, 0.5179, 0.625, 0.4821, 0.5833, 0.5179, 0.5833, 0.5179, 0.625, 0.4821, 0.625, 0.4464, 0.5833, 0.4821, 0.5833, 0.4821, 0.625, 0.4464, 0.625, 0.4107, 0.5833, 0.4464, 0.5833, 0.4464, 0.625, 0.4107, 0.625, 0.375, 0.5833, 0.4107, 0.5833, 0.4107, 0.625, 0.375, 0.625, 0.5536, 0.08333, 0.5893, 0.08333, 0.5893, 0.125, 0.5536, 0.125, 0.5179, 0.08333, 0.5536, 0.08333, 0.5536, 0.125, 0.5179, 0.125, 0.4821, 0.08333, 0.5179, 0.08333, 0.5179, 0.125, 0.4821, 0.125, 0.4464, 0.08333, 0.4821, 0.08333, 0.4821, 0.125, 0.4464, 0.125, 0.4107, 0.08333, 0.4464, 0.08333, 0.4464, 0.125, 0.4107, 0.125, 0.375, 0.08333, 0.4107, 0.08333, 0.4107, 0.125, 0.375, 0.125, 0.5893, 0.08333, 0.625, 0.08333, 0.625, 0.125, 0.5893, 0.125, 0.5893, 0.5833, 0.625, 0.5833, 0.625, 0.625, 0.5893, 0.625, 0.333, 0.5833, 0.375, 0.5833, 0.375, 0.625, 0.333, 0.625, 0.1667, 0.5833, 0.2083, 0.5833, 0.2083, 0.625, 0.1667, 0.625, 0.25, 0.5833, 0.2917, 0.5833, 0.2917, 0.625, 0.25, 0.625, 0.125, 0.6667, 0.1667, 0.6667, 0.1667, 0.7083, 0.125, 0.7083, 0.2083, 0.6667, 0.25, 0.6667, 0.25, 0.7083, 0.2083, 0.7083, 0.2917, 0.6667, 0.333, 0.6667, 0.333, 0.7083, 0.2917, 0.7083, 0.5536, 0.6667, 0.5893, 0.6667, 0.5893, 0.7083, 0.5536, 0.7083, 0.5179, 0.6667, 0.5536, 0.6667, 0.5536, 0.7083, 0.5179, 0.7083, 0.4821, 0.6667, 0.5179, 0.6667, 0.5179, 0.7083, 0.4821, 0.7083, 0.4464, 0.6667, 0.4821, 0.6667, 0.4821, 0.7083, 0.4464, 0.7083, 0.4107, 0.6667, 0.4464, 0.6667, 0.4464, 0.7083, 0.4107, 0.7083, 0.375, 0.6667, 0.4107, 0.6667, 0.4107, 0.7083, 0.375, 0.7083, 0.5536, 0.0, 0.5893, 0.0, 0.5893, 0.04167, 0.5536, 0.04167, 0.5179, 0.0, 0.5536, 0.0, 0.5536, 0.04167, 0.5179, 0.04167, 0.4821, 0.0, 0.5179, 0.0, 0.5179, 0.04167, 0.4821, 0.04167, 0.4464, 0.0, 0.4821, 0.0, 0.4821, 0.04167, 0.4464, 0.04167, 0.4107, 0.0, 0.4464, 0.0, 0.4464, 0.04167, 0.4107, 0.04167, 0.375, 0.0, 0.4107, 0.0, 0.4107, 0.04167, 0.375, 0.04167, 0.5893, 0.0, 0.625, 0.0, 0.625, 0.04167, 0.5893, 0.04167, 0.25, 0.6667, 0.2917, 0.6667, 0.2917, 0.7083, 0.25, 0.7083, 0.1667, 0.6667, 0.2083, 0.6667, 0.2083, 0.7083, 0.1667, 0.7083, 0.333, 0.6667, 0.375, 0.6667, 0.375, 0.7083, 0.333, 0.7083, 0.5893, 0.6667, 0.625, 0.6667, 0.625, 0.7083, 0.5893, 0.7083])
me_cube_009.update()
me_s4studio_mesh_0 = bpy.data.meshes.new('s4studio_mesh_0')
me_s4studio_mesh_0.from_pydata([(-0.375, 0.0, 0.0), (0.375, 2.14, 0.0), (-0.375, 0.0, 0.08872), (-0.375, 2.14, 0.08872), (0.375, 2.14, -0.07599), (-0.375, 0.0, -0.07599), (-0.375, 2.14, -0.07599), (0.375, 2.14, -0.07599), (-0.375, 2.14, 0.0), (0.375, 2.14, 0.0), (0.375, 0.0, 0.08872), (0.375, 2.14, 0.08872), (-0.375, 2.14, -0.07599), (0.375, 0.0, -0.07599), (-0.375, 2.14, 0.08872), (0.375, 0.0, 0.0), (-0.375, 2.14, 0.0), (0.375, 2.14, 0.08872), (-0.375, 2.14, 0.04358), (-0.375, 0.0, 0.04358), (-0.375, 0.0, 0.0), (-0.375, 2.14, 0.0), (0.375, 2.14, 0.0), (0.375, 0.0, 0.0), (0.375, 0.0, 0.04358), (0.375, 2.14, 0.04358), (0.375, 2.14, 0.0), (0.375, 2.14, 0.04358), (-0.375, 2.14, 0.04358), (-0.375, 2.14, 0.0), (0.5, 2.25, 0.108), (0.5, 0.0, 0.108), (0.375, 0.0, 0.08872), (0.375, 2.14, 0.08872), (0.5, 0.0, 0.108), (0.5, 0.0, 0.0), (0.375, 0.0, 0.0), (0.375, 0.0, 0.08872), (0.5, 2.25, 0.0), (0.5, 0.0, 0.0), (0.5, 0.0, 0.108), (0.5, 2.25, 0.108), (-0.5, 2.25, 0.108), (-0.5, 0.0, 0.108), (-0.5, 0.0, 0.0), (-0.5, 2.25, 0.0), (-0.5, 0.0, 0.108), (-0.375, 0.0, 0.08872), (-0.375, 0.0, 0.0), (-0.5, 0.0, 0.0), (-0.5, 2.25, 0.108), (-0.375, 2.14, 0.08872), (-0.375, 0.0, 0.08872), (-0.5, 0.0, 0.108), (-0.5, 2.25, 0.108), (-0.5, 2.25, 0.0), (0.5, 2.25, 0.0), (0.5, 2.25, 0.108), (0.375, 2.14, 0.08872), (-0.375, 2.14, 0.08872), (-0.5, 2.25, 0.108), (0.5, 2.25, 0.108), (-0.375, 2.14, -0.04358), (-0.375, 2.14, 0.0), (-0.375, 0.0, 0.0), (-0.375, 0.0, -0.04358), (0.375, 2.14, 0.0), (0.375, 2.14, -0.04358), (0.375, 0.0, -0.04358), (0.375, 0.0, 0.0), (0.375, 2.14, 0.0), (-0.375, 2.14, 0.0), (-0.375, 2.14, -0.04358), (0.375, 2.14, -0.04358), (0.5, 2.25, -0.09504), (0.375, 2.14, -0.07599), (0.375, 0.0, -0.07599), (0.5, 0.0, -0.09504), (0.5, 2.25, -0.09504), (0.5, 2.25, 0.0), (-0.5, 2.25, 0.0), (-0.5, 2.25, -0.09504), (-0.375, 2.14, -0.07599), (0.375, 2.14, -0.07599), (0.5, 2.25, -0.09504), (-0.5, 2.25, -0.09504), (0.5, 0.0, -0.09504), (0.5, 0.0, 0.0), (0.5, 2.25, 0.0), (0.5, 2.25, -0.09504), (0.5, 0.0, -0.09504), (0.375, 0.0, -0.07599), (0.375, 0.0, 0.0), (0.5, 0.0, 0.0), (-0.5, 0.0, -0.09504), (-0.5, 0.0, 0.0), (-0.375, 0.0, 0.0), (-0.375, 0.0, -0.07599), (-0.5, 2.25, 0.0), (-0.5, 0.0, 0.0), (-0.5, 0.0, -0.09504), (-0.5, 2.25, -0.09504), (-0.375, 0.0, -0.07599), (-0.375, 2.14, -0.07599), (-0.5, 2.25, -0.09504), (-0.5, 0.0, -0.09504)], [], [(6, 4, 1), (6, 1, 16), (16, 1, 17), (16, 17, 3), (15, 7, 13), (15, 9, 7), (10, 9, 15), (10, 11, 9), (0, 5, 12), (0, 12, 8), (0, 8, 14), (0, 14, 2), (19, 18, 21), (19, 21, 20), (23, 22, 25), (23, 25, 24), (27, 26, 29), (27, 29, 28), (31, 30, 33), (31, 33, 32), (35, 34, 37), (35, 37, 36), (39, 38, 41), (39, 41, 40), (43, 42, 45), (43, 45, 44), (47, 46, 49), (47, 49, 48), (51, 50, 53), (51, 53, 52), (55, 54, 57), (55, 57, 56), (59, 58, 61), (59, 61, 60), (63, 62, 65), (63, 65, 64), (67, 66, 69), (67, 69, 68), (71, 70, 73), (71, 73, 72), (75, 74, 77), (75, 77, 76), (79, 78, 81), (79, 81, 80), (83, 82, 85), (83, 85, 84), (87, 86, 89), (87, 89, 88), (91, 90, 93), (91, 93, 92), (95, 94, 97), (95, 97, 96), (99, 98, 101), (99, 101, 100), (103, 102, 105), (103, 105, 104)])
me_s4studio_mesh_0.polygons.foreach_set('use_smooth', [True] * 56)
me_s4studio_mesh_0.polygons.foreach_set('material_index', [0, 0, 0, 0, 0, 0, 0, 0, 0, 0, 0, 0, 1, 1, 1, 1, 1, 1, 1, 1, 1, 1, 1, 1, 1, 1, 1, 1, 1, 1, 1, 1, 1, 1, 1, 1, 1, 1, 1, 1, 1, 1, 1, 1, 1, 1, 1, 1, 1, 1, 1, 1, 1, 1, 1, 1])
_uv = me_s4studio_mesh_0.uv_layers.new(name='UVMap')
_uv.uv.foreach_set('vector', [0.6001, 0.06873, 0.981, 0.06873, 0.981, 0.03754, 0.6001, 0.06873, 0.981, 0.03754, 0.6001, 0.03754, 0.6001, 0.03754, 0.981, 0.03754, 0.981, 0.008772, 0.6001, 0.03754, 0.981, 0.008772, 0.6001, 0.008772, 0.3807, 0.2909, 0.4392, 0.966, 0.4392, 0.2909, 0.3807, 0.2909, 0.3807, 0.966, 0.4392, 0.966, 0.3223, 0.2909, 0.3807, 0.966, 0.3807, 0.2909, 0.3223, 0.2909, 0.3223, 0.966, 0.3807, 0.966, 0.3807, 0.2909, 0.4392, 0.2909, 0.4392, 0.966, 0.3807, 0.2909, 0.4392, 0.966, 0.3807, 0.966, 0.3807, 0.2909, 0.3807, 0.966, 0.3223, 0.966, 0.3807, 0.2909, 0.3223, 0.966, 0.3223, 0.2909, 0.5106, 0.2913, 0.5106, 0.9676, 0.4583, 0.9676, 0.5106, 0.2913, 0.4583, 0.9676, 0.4583, 0.2913, 0.4583, 0.2913, 0.4583, 0.9676, 0.5106, 0.9676, 0.4583, 0.2913, 0.5106, 0.9676, 0.5106, 0.2913, 0.9937, 0.9676, 0.9937, 0.9901, 0.5106, 0.9901, 0.9937, 0.9676, 0.5106, 0.9901, 0.5106, 0.9676, 0.08019, 0.3201, 0.08019, 0.9961, 0.003892, 0.9631, 0.08019, 0.3201, 0.003892, 0.9631, 0.003892, 0.3201, 0.4925, 0.009499, 0.5577, 0.009499, 0.5461, 0.04438, 0.4925, 0.009499, 0.5461, 0.04438, 0.4925, 0.04438, 0.1392, 0.3201, 0.1392, 0.9961, 0.08019, 0.9961, 0.1392, 0.3201, 0.08019, 0.9961, 0.08019, 0.3201, 0.08019, 0.3201, 0.08019, 0.9961, 0.1392, 0.9961, 0.08019, 0.3201, 0.1392, 0.9961, 0.1392, 0.3201, 0.5461, 0.04438, 0.5577, 0.009499, 0.4925, 0.009499, 0.5461, 0.04438, 0.4925, 0.009499, 0.4925, 0.04438, 0.003892, 0.9631, 0.08019, 0.9961, 0.08019, 0.3201, 0.003892, 0.9631, 0.08019, 0.3201, 0.003892, 0.3201, 0.1392, 0.304, 0.08031, 0.304, 0.08031, 0.003569, 0.1392, 0.304, 0.08031, 0.003569, 0.1392, 0.003569, 0.01317, 0.2665, 0.01317, 0.04115, 0.08031, 0.003569, 0.01317, 0.2665, 0.08031, 0.003569, 0.08031, 0.304, 0.4583, 0.9676, 0.5106, 0.9676, 0.5106, 0.2913, 0.4583, 0.9676, 0.5106, 0.2913, 0.4583, 0.2913, 0.5106, 0.9676, 0.4583, 0.9676, 0.4583, 0.2913, 0.5106, 0.9676, 0.4583, 0.2913, 0.5106, 0.2913, 0.5106, 0.9901, 0.9937, 0.9901, 0.9937, 0.9676, 0.5106, 0.9901, 0.9937, 0.9676, 0.5106, 0.9676, 0.1605, 0.9631, 0.2368, 0.9961, 0.2368, 0.3201, 0.1605, 0.9631, 0.2368, 0.3201, 0.1605, 0.3201, 0.3004, 0.003569, 0.2369, 0.003569, 0.2369, 0.304, 0.3004, 0.003569, 0.2369, 0.304, 0.3004, 0.304, 0.1697, 0.04115, 0.1697, 0.2665, 0.2369, 0.304, 0.1697, 0.04115, 0.2369, 0.304, 0.2369, 0.003569, 0.3004, 0.3201, 0.2368, 0.3201, 0.2368, 0.9961, 0.3004, 0.3201, 0.2368, 0.9961, 0.3004, 0.9961, 0.411, 0.04493, 0.3995, 0.01002, 0.4647, 0.01002, 0.411, 0.04493, 0.4647, 0.01002, 0.4647, 0.04493, 0.4647, 0.01002, 0.3995, 0.01002, 0.411, 0.04493, 0.4647, 0.01002, 0.411, 0.04493, 0.4647, 0.04493, 0.3004, 0.3201, 0.3004, 0.9961, 0.2368, 0.9961, 0.3004, 0.3201, 0.2368, 0.9961, 0.2368, 0.3201, 0.1605, 0.9631, 0.1605, 0.3201, 0.2368, 0.3201, 0.1605, 0.9631, 0.2368, 0.3201, 0.2368, 0.9961])
me_s4studio_mesh_0.materials.append(mat_diffuse)
me_s4studio_mesh_0.materials.append(mat_diffuse_001)
me_s4studio_mesh_0.update()
me_s4studio_mesh_0.normals_split_custom_set([tuple(v) for v in zip(*[iter([0.0, -1.0, 0.0, 0.0, -1.0, 0.0, 0.0, -1.0, 0.0, 0.0, -1.0, 0.0, 0.0, -1.0, 0.0, 0.0, -1.0, 0.0, 0.0, -1.0, 0.0, 0.0, -1.0, 0.0, 0.0, -1.0, 0.0, 0.0, -1.0, 0.0, 0.0, -1.0, 0.0, 0.0, -1.0, 0.0, -1.0, 0.0, 0.0, -1.0, 0.0, 0.0, -1.0, 0.0, 0.0, -1.0, 0.0, 0.0, -1.0, 0.0, 0.0, -1.0, 0.0, 0.0, -1.0, 0.0, 0.0, -1.0, 0.0, 0.0, -1.0, 0.0, 0.0, -1.0, 0.0, 0.0, -1.0, 0.0, 0.0, -1.0, 0.0, 0.0, 1.0, 0.0, 0.0, 1.0, 0.0, 0.0, 1.0, 0.0, 0.0, 1.0, 0.0, 0.0, 1.0, 0.0, 0.0, 1.0, 0.0, 0.0, 1.0, 0.0, 0.0, 1.0, 0.0, 0.0, 1.0, 0.0, 0.0, 1.0, 0.0, 0.0, 1.0, 0.0, 0.0, 1.0, 0.0, 0.0, -1.0, 0.0, 0.0, -1.0, 0.0, 0.0, -1.0, 0.0, 0.0, -1.0, 0.0, 0.0, -1.0, 0.0, 0.0, -1.0, 0.0, 0.0, 1.0, 0.0, 0.0, 1.0, 0.0, 0.0, 1.0, 0.0, 0.0, 1.0, 0.0, 0.0, 1.0, 0.0, 0.0, 1.0, 0.0, 0.0, 0.0, 1.0, 0.0, 0.0, 1.0, 0.0, 0.0, 1.0, 0.0, 0.0, 1.0, 0.0, 0.0, 1.0, 0.0, 0.0, 1.0, 0.0, -0.1528, 0.0, 0.9883, -0.1528, 0.0, 0.9883, -0.1528, 0.0, 0.9883, -0.1528, 0.0, 0.9883, -0.1528, 0.0, 0.9883, -0.1528, 0.0, 0.9883, 0.0, -1.0, 0.0, 0.0, -1.0, 0.0, 0.0, -1.0, 0.0, 0.0, -1.0, 0.0, 0.0, -1.0, 0.0, 0.0, -1.0, 0.0, 1.0, 0.0, 0.0, 1.0, 0.0, 0.0, 1.0, 0.0, 0.0, 1.0, 0.0, 0.0, 1.0, 0.0, 0.0, 1.0, 0.0, 0.0, -1.0, 0.0, 0.0, -1.0, 0.0, 0.0, -1.0, 0.0, 0.0, -1.0, 0.0, 0.0, -1.0, 0.0, 0.0, -1.0, 0.0, 0.0, 0.0, -1.0, 0.0, 0.0, -1.0, 0.0, 0.0, -1.0, 0.0, 0.0, -1.0, 0.0, 0.0, -1.0, 0.0, 0.0, -1.0, 0.0, 0.1528, 0.0, 0.9883, 0.1528, 0.0, 0.9883, 0.1528, 0.0, 0.9883, 0.1528, 0.0, 0.9883, 0.1528, 0.0, 0.9883, 0.1528, 0.0, 0.9883, 0.0, 1.0, 0.0, 0.0, 1.0, 0.0, 0.0, 1.0, 0.0, 0.0, 1.0, 0.0, 0.0, 1.0, 0.0, 0.0, 1.0, 0.0, 0.0, -0.173, 0.9849, 0.0, -0.173, 0.9849, 0.0, -0.173, 0.9849, 0.0, -0.173, 0.9849, 0.0, -0.173, 0.9849, 0.0, -0.173, 0.9849, -1.0, 0.0, 0.0, -1.0, 0.0, 0.0, -1.0, 0.0, 0.0, -1.0, 0.0, 0.0, -1.0, 0.0, 0.0, -1.0, 0.0, 0.0, 1.0, 0.0, 0.0, 1.0, 0.0, 0.0, 1.0, 0.0, 0.0, 1.0, 0.0, 0.0, 1.0, 0.0, 0.0, 1.0, 0.0, 0.0, 0.0, 1.0, 0.0, 0.0, 1.0, 0.0, 0.0, 1.0, 0.0, 0.0, 1.0, 0.0, 0.0, 1.0, 0.0, 0.0, 1.0, 0.0, -0.1506, 4.274e-07, -0.9886, -0.1506, 4.387e-07, -0.9886, -0.1506, 1.648e-08, -0.9886, -0.1506, 4.274e-07, -0.9886, -0.1506, 1.648e-08, -0.9886, -0.1506, 0.0, -0.9886, 0.0, 1.0, 0.0, 0.0, 1.0, 0.0, 0.0, 1.0, 0.0, 0.0, 1.0, 0.0, 0.0, 1.0, 0.0, 0.0, 1.0, 0.0, 0.0, -0.1706, -0.9853, 0.0, -0.1706, -0.9853, 0.0, -0.1706, -0.9853, 0.0, -0.1706, -0.9853, 0.0, -0.1706, -0.9853, 0.0, -0.1706, -0.9853, 1.0, 0.0, 0.0, 1.0, 0.0, 0.0, 1.0, 0.0, 0.0, 1.0, 0.0, 0.0, 1.0, 0.0, 0.0, 1.0, 0.0, 0.0, 0.0, -1.0, 0.0, 0.0, -1.0, 0.0, 0.0, -1.0, 0.0, 0.0, -1.0, 0.0, 0.0, -1.0, 0.0, 0.0, -1.0, 0.0, 0.0, -1.0, 0.0, 0.0, -1.0, 0.0, 0.0, -1.0, 0.0, 0.0, -1.0, 0.0, 0.0, -1.0, 0.0, 0.0, -1.0, 0.0, -1.0, 0.0, 0.0, -1.0, 0.0, 0.0, -1.0, 0.0, 0.0, -1.0, 0.0, 0.0, -1.0, 0.0, 0.0, -1.0, 0.0, 0.0, 0.1506, 4.274e-07, -0.9886, 0.1506, 0.0, -0.9886, 0.1506, 1.648e-08, -0.9886, 0.1506, 4.274e-07, -0.9886, 0.1506, 1.648e-08, -0.9886, 0.1506, 4.387e-07, -0.9886])] * 3)])
me_s4studio_mesh_5 = bpy.data.meshes.new('s4studio_mesh_5')
me_s4studio_mesh_5.from_pydata([(0.2851, 1.931, -0.09696), (0.2419, 1.895, -0.06217), (0.2419, 0.1159, -0.06217), (0.0, 1.931, -0.09696), (0.2851, 1.931, -0.09696), (0.2851, 1.931, -0.09696), (0.2851, 0.08011, -0.09696), (0.2419, 0.1159, -0.06217), (0.0, 0.1435, -0.06217), (0.0, 0.1159, -0.06217), (0.0, 0.1777, -0.06217), (0.425, 2.072, -0.09696), (0.425, 2.072, 0.0), (0.0, 2.072, 0.0), (0.0, 2.072, -0.09696), (0.0, 0.1435, -0.06217), (0.1802, 0.1777, -0.06217), (0.2149, 0.1435, -0.06217), (0.2149, 0.1435, -0.06217), (0.2851, 0.08011, -0.09696), (0.0, -0.06134, -0.09696), (0.0, -0.06134, 0.0), (0.2851, 0.08011, -0.09696), (0.2419, 0.1159, -0.06217), (0.0, 0.1159, -0.06217), (0.0, 0.08011, -0.09696), (0.0, 1.867, -0.06217), (0.2149, 1.867, -0.06217), (0.2419, 1.895, -0.06217), (0.0, 1.895, -0.06217), (0.0, 1.867, -0.06217), (0.0173, 1.506, -0.06217), (0.0, 1.506, -0.06217), (0.0, 1.832, -0.06217), (0.0173, 1.832, -0.06217), (0.0, 1.472, -0.06217), (0.0, 1.506, -0.06217), (0.0, 1.832, -0.06217), (0.0173, 1.145, -0.06217), (0.0173, 1.472, -0.06217), (0.0, 1.472, -0.06217), (0.0, 1.145, -0.06217), (0.0, 1.111, -0.06217), (0.425, 2.072, -0.09696), (0.425, -0.06134, -0.09696), (0.0, 1.145, -0.06217), (0.0, 1.931, -0.09696), (0.2419, 1.895, -0.06217), (0.0, 1.895, -0.06217), (0.2851, 1.931, -0.09696), (0.0, 2.072, -0.09696), (0.425, 2.072, -0.09696), (0.425, 2.072, 0.0), (0.2851, 0.08011, -0.09696), (0.425, -0.06134, 0.0), (0.425, -0.06134, -0.09696), (0.0, 0.08011, -0.09696), (0.425, 2.072, -0.09696), (0.0, -0.06134, -0.09696), (0.425, -0.06134, -0.09696), (0.425, -0.06134, 0.0), (0.2149, 1.867, -0.06217), (0.0173, 1.832, -0.06217), (0.425, -0.06134, -0.09696), (0.1802, 1.832, -0.06217), (0.1802, 1.832, -0.06217), (0.1802, 1.506, -0.06217), (0.1802, 0.1777, -0.06217), (0.1802, 1.472, -0.06217), (0.2149, 1.867, -0.06217), (0.2419, 0.1159, -0.06217), (0.2149, 0.1435, -0.06217), (0.2419, 1.895, -0.06217), (0.1802, 1.145, -0.06217), (0.2149, 0.1435, -0.06217), (0.1802, 1.111, -0.06217), (0.2149, 1.867, -0.06217), (0.1802, 1.111, -0.06217), (0.1802, 1.145, -0.06217), (0.0173, 1.145, -0.06217), (0.1802, 1.506, -0.06217), (0.0173, 1.506, -0.06217), (0.0173, 1.472, -0.06217), (0.1802, 1.472, -0.06217), (-0.425, 2.072, -0.09696), (-0.425, -0.06134, -0.09696), (-0.425, 2.072, 0.0), (0.0, 1.931, -0.09696), (-0.425, -0.06134, -0.09696), (-0.2851, 0.08011, -0.09696), (-0.2419, 1.895, -0.06217), (0.0, 2.072, 0.0), (0.0, 0.1777, -0.06217), (-0.2149, 0.1435, -0.06217), (-0.1802, 0.1777, -0.06217), (0.0, 0.1159, -0.06217), (-0.2419, 0.1159, -0.06217), (-0.2851, 0.08011, -0.09696), (0.0, 0.08011, -0.09696), (0.0, 2.072, -0.09696), (-0.425, 2.072, 0.0), (-0.425, 2.072, -0.09696), (0.0, 0.1435, -0.06217), (-0.425, -0.06134, 0.0), (-0.425, -0.06134, -0.09696), (0.0, -0.06134, -0.09696), (0.0, 0.1435, -0.06217), (-0.2149, 0.1435, -0.06217), (-0.2419, 0.1159, -0.06217), (0.0, 0.1159, -0.06217), (-0.2851, 1.931, -0.09696), (-0.2419, 1.895, -0.06217), (0.0, 1.895, -0.06217), (0.0, 1.931, -0.09696), (-0.2419, 1.895, -0.06217), (-0.2149, 1.867, -0.06217), (0.0, 1.867, -0.06217), (0.0, 1.895, -0.06217), (0.0, 1.867, -0.06217), (-0.0173, 1.506, -0.06217), (-0.0173, 1.832, -0.06217), (0.0, 1.832, -0.06217), (0.0, 1.506, -0.06217), (0.0, 1.472, -0.06217), (0.0, 1.506, -0.06217), (0.0, 1.832, -0.06217), (-0.0173, 1.145, -0.06217), (0.0, 1.145, -0.06217), (0.0, 1.472, -0.06217), (-0.0173, 1.472, -0.06217), (0.0, 1.111, -0.06217), (-0.425, 2.072, -0.09696), (-0.2851, 1.931, -0.09696), (0.0, 1.145, -0.06217), (-0.2851, 0.08011, -0.09696), (-0.2851, 1.931, -0.09696), (-0.2419, 0.1159, -0.06217), (0.0, 2.072, -0.09696), (-0.2851, 1.931, -0.09696), (-0.425, 2.072, -0.09696), (-0.425, -0.06134, -0.09696), (-0.425, -0.06134, 0.0), (-0.2851, 0.08011, -0.09696), (0.0, 0.08011, -0.09696), (0.0, -0.06134, 0.0), (0.0, -0.06134, -0.09696), (-0.2149, 1.867, -0.06217), (-0.0173, 1.832, -0.06217), (-0.1802, 1.832, -0.06217), (-0.1802, 1.832, -0.06217), (-0.1802, 1.472, -0.06217), (-0.1802, 0.1777, -0.06217), (-0.1802, 1.506, -0.06217), (-0.2419, 0.1159, -0.06217), (-0.2149, 1.867, -0.06217), (-0.2149, 0.1435, -0.06217), (-0.2419, 1.895, -0.06217), (-0.1802, 1.111, -0.06217), (-0.2149, 1.867, -0.06217), (-0.1802, 1.145, -0.06217), (-0.2149, 0.1435, -0.06217), (-0.0173, 1.145, -0.06217), (-0.1802, 1.145, -0.06217), (-0.1802, 1.111, -0.06217), (-0.1802, 1.506, -0.06217), (-0.1802, 1.472, -0.06217), (-0.0173, 1.472, -0.06217), (-0.0173, 1.506, -0.06217), (0.1802, 1.111, -0.06217), (9.2e-05, 1.111, -0.06217), (9.2e-05, 1.111, 0.06217), (0.1802, 1.111, 0.06217), (0.0173, 1.832, -0.06217), (0.0173, 1.506, -0.06217), (0.0173, 1.506, 0.06217), (0.0173, 1.832, 0.06217), (0.1802, 1.832, -0.06217), (0.0173, 1.832, -0.06217), (0.0173, 1.832, 0.06217), (0.1802, 1.832, 0.06217), (0.0173, 1.506, -0.06217), (0.1802, 1.506, -0.06217), (0.1802, 1.506, 0.06217), (0.0173, 1.506, 0.06217), (0.1802, 1.506, -0.06217), (0.1802, 1.832, -0.06217), (0.1802, 1.832, 0.06217), (0.1802, 1.506, 0.06217), (0.0173, 1.472, -0.06217), (0.0173, 1.145, -0.06217), (0.0173, 1.145, 0.06217), (0.0173, 1.472, 0.06217), (0.1802, 1.472, -0.06217), (0.0173, 1.472, -0.06217), (0.0173, 1.472, 0.06217), (0.1802, 1.472, 0.06217), (0.0173, 1.145, -0.06217), (0.1802, 1.145, -0.06217), (0.1802, 1.145, 0.06217), (0.0173, 1.145, 0.06217), (0.1802, 1.145, -0.06217), (0.1802, 1.472, -0.06217), (0.1802, 1.472, 0.06217), (0.1802, 1.145, 0.06217), (0.1802, 0.1777, -0.06217), (0.1802, 1.111, -0.06217), (0.1802, 1.111, 0.06217), (0.1802, 0.1777, 0.06217), (9.2e-05, 0.1777, -0.06217), (0.1802, 0.1777, -0.06217), (0.1802, 0.1777, 0.06217), (9.2e-05, 0.1777, 0.06217), (-0.1802, 1.111, -0.06217), (-0.1802, 1.111, 0.06217), (9.2e-05, 1.111, 0.06217), (9.2e-05, 1.111, -0.06217), (-0.0173, 1.832, -0.06217), (-0.0173, 1.832, 0.06217), (-0.0173, 1.506, 0.06217), (-0.0173, 1.506, -0.06217), (-0.1802, 1.832, -0.06217), (-0.1802, 1.832, 0.06217), (-0.0173, 1.832, 0.06217), (-0.0173, 1.832, -0.06217), (-0.0173, 1.506, -0.06217), (-0.0173, 1.506, 0.06217), (-0.1802, 1.506, 0.06217), (-0.1802, 1.506, -0.06217), (-0.1802, 1.506, -0.06217), (-0.1802, 1.506, 0.06217), (-0.1802, 1.832, 0.06217), (-0.1802, 1.832, -0.06217), (-0.0173, 1.472, -0.06217), (-0.0173, 1.472, 0.06217), (-0.0173, 1.145, 0.06217), (-0.0173, 1.145, -0.06217), (-0.1802, 1.472, -0.06217), (-0.1802, 1.472, 0.06217), (-0.0173, 1.472, 0.06217), (-0.0173, 1.472, -0.06217), (-0.0173, 1.145, -0.06217), (-0.0173, 1.145, 0.06217), (-0.1802, 1.145, 0.06217), (-0.1802, 1.145, -0.06217), (-0.1802, 1.145, -0.06217), (-0.1802, 1.145, 0.06217), (-0.1802, 1.472, 0.06217), (-0.1802, 1.472, -0.06217), (-0.1802, 0.1777, -0.06217), (-0.1802, 0.1777, 0.06217), (-0.1802, 1.111, 0.06217), (-0.1802, 1.111, -0.06217), (9.2e-05, 0.1777, -0.06217), (9.2e-05, 0.1777, 0.06217), (-0.1802, 0.1777, 0.06217), (-0.1802, 0.1777, -0.06217), (-0.2851, 1.931, 0.09696), (0.0, 1.931, 0.09696), (0.0, 1.895, 0.06217), (-0.2419, 1.895, 0.06217), (-0.425, -0.06134, 0.0), (0.0, -0.06134, 0.09696), (-0.425, -0.06134, 0.09696), (0.0, -0.06134, 0.0), (0.0, -0.06134, 0.09696), (-0.425, 2.072, 0.09696), (-0.425, -0.06134, 0.09696), (-0.2851, 0.08011, 0.09696), (0.0, 0.08011, 0.09696), (0.0, 2.072, 0.09696), (-0.2851, 1.931, 0.09696), (0.0, 1.931, 0.09696), (-0.425, 2.072, 0.09696), (0.0, 2.072, 0.0), (-0.425, 2.072, 0.0), (-0.2149, 1.867, 0.06217), (0.0, 1.895, 0.06217), (-0.2419, 1.895, 0.06217), (0.0, 1.867, 0.06217), (0.0, 2.072, 0.09696), (-0.425, 2.072, 0.09696), (-0.2851, 0.08011, 0.09696), (-0.2851, 1.931, 0.09696), (-0.425, -0.06134, 0.09696), (-0.425, -0.06134, 0.0), (-0.425, 2.072, 0.09696), (-0.425, 2.072, 0.0), (-0.425, -0.06134, 0.09696), (-0.2851, 0.08011, 0.09696), (-0.2419, 1.895, 0.06217), (-0.2851, 1.931, 0.09696), (0.0, 1.867, 0.06217), (0.0, 1.832, 0.06217), (-0.2419, 0.1159, 0.06217), (-0.2149, 1.867, 0.06217), (-0.0173, 1.832, 0.06217), (-0.0173, 1.832, 0.06217), (-0.0173, 1.506, 0.06217), (-0.1802, 1.832, 0.06217), (-0.1802, 1.506, 0.06217), (-0.1802, 1.472, 0.06217), (-0.2149, 1.867, 0.06217), (0.0, 1.832, 0.06217), (-0.1802, 0.1777, 0.06217), (-0.1802, 1.832, 0.06217), (0.0, 1.506, 0.06217), (-0.2419, 0.1159, 0.06217), (-0.2149, 0.1435, 0.06217), (-0.2419, 1.895, 0.06217), (-0.2149, 0.1435, 0.06217), (0.0, 0.1159, 0.06217), (0.0, 0.1435, 0.06217), (-0.2419, 0.1159, 0.06217), (0.0, 0.1435, 0.06217), (-0.1802, 0.1777, 0.06217), (-0.2149, 0.1435, 0.06217), (0.0, 0.1777, 0.06217), (-0.1802, 1.145, 0.06217), (-0.2149, 0.1435, 0.06217), (-0.1802, 1.111, 0.06217), (-0.2149, 1.867, 0.06217), (0.0, 1.145, 0.06217), (-0.0173, 1.472, 0.06217), (-0.0173, 1.145, 0.06217), (0.0, 1.472, 0.06217), (0.0, 1.145, 0.06217), (0.0, 1.472, 0.06217), (0.0, 1.111, 0.06217), (0.0, 1.506, 0.06217), (-0.1802, 1.111, 0.06217), (-0.1802, 1.145, 0.06217), (-0.0173, 1.145, 0.06217), (-0.1802, 1.506, 0.06217), (-0.0173, 1.506, 0.06217), (-0.0173, 1.472, 0.06217), (-0.1802, 1.472, 0.06217), (-0.2851, 0.08011, 0.09696), (-0.2419, 0.1159, 0.06217), (0.0, 0.1159, 0.06217), (0.0, 0.08011, 0.09696), (0.0, 0.1159, 0.06217), (0.2419, 0.1159, 0.06217), (0.2851, 0.08011, 0.09696), (0.0, 0.08011, 0.09696), (0.0, -0.06134, 0.09696), (0.425, -0.06134, 0.09696), (0.425, -0.06134, 0.0), (0.0, -0.06134, 0.0), (0.0, -0.06134, 0.09696), (0.0, 0.08011, 0.09696), (0.2851, 1.931, 0.09696), (0.2851, 0.08011, 0.09696), (0.425, -0.06134, 0.09696), (0.0, 2.072, 0.09696), (0.0, 1.931, 0.09696), (0.425, 2.072, 0.09696), (0.0, 2.072, 0.0), (0.425, 2.072, 0.09696), (0.425, 2.072, 0.0), (0.2419, 1.895, 0.06217), (0.0173, 1.832, 0.06217), (0.0, 1.895, 0.06217), (0.2149, 1.867, 0.06217), (0.0, 2.072, 0.09696), (0.2851, 0.08011, 0.09696), (0.425, 2.072, 0.09696), (0.2851, 1.931, 0.09696), (0.425, -0.06134, 0.09696), (0.2419, 1.895, 0.06217), (0.2851, 0.08011, 0.09696), (0.2851, 1.931, 0.09696), (0.2419, 0.1159, 0.06217), (0.425, 2.072, 0.09696), (0.425, -0.06134, 0.0), (0.425, 2.072, 0.0), (0.0, 1.832, 0.06217), (0.0, 1.867, 0.06217), (0.425, -0.06134, 0.09696), (0.0, 1.867, 0.06217), (0.2149, 1.867, 0.06217), (0.0173, 1.832, 0.06217), (0.0, 1.832, 0.06217), (0.1802, 1.832, 0.06217), (0.1802, 1.472, 0.06217), (0.2149, 0.1435, 0.06217), (0.1802, 1.506, 0.06217), (0.0173, 1.506, 0.06217), (0.1802, 0.1777, 0.06217), (0.1802, 1.832, 0.06217), (0.0, 1.506, 0.06217), (0.2149, 1.867, 0.06217), (0.2419, 0.1159, 0.06217), (0.2419, 1.895, 0.06217), (0.0, 0.1159, 0.06217), (0.2149, 0.1435, 0.06217), (0.0, 0.1435, 0.06217), (0.2419, 0.1159, 0.06217), (0.0, 0.1435, 0.06217), (0.1802, 0.1777, 0.06217), (0.0, 0.1777, 0.06217), (0.2149, 0.1435, 0.06217), (0.1802, 1.111, 0.06217), (0.2149, 1.867, 0.06217), (0.1802, 1.145, 0.06217), (0.2149, 0.1435, 0.06217), (0.0173, 1.472, 0.06217), (0.0, 1.145, 0.06217), (0.0173, 1.145, 0.06217), (0.0, 1.472, 0.06217), (0.0, 1.145, 0.06217), (0.0, 1.472, 0.06217), (0.0, 1.111, 0.06217), (0.0, 1.506, 0.06217), (0.0173, 1.145, 0.06217), (0.1802, 1.145, 0.06217), (0.1802, 1.111, 0.06217), (0.1802, 1.506, 0.06217), (0.1802, 1.472, 0.06217), (0.0173, 1.472, 0.06217), (0.0173, 1.506, 0.06217), (0.2851, 1.931, 0.09696), (0.2419, 1.895, 0.06217), (0.0, 1.895, 0.06217), (0.0, 1.931, 0.09696)], [], [(12, 11, 14), (12, 14, 13), (16, 17, 15), (16, 15, 10), (9, 8, 18), (9, 18, 7), (23, 22, 25), (23, 25, 24), (27, 26, 29), (27, 29, 28), (30, 62, 33), (61, 62, 30), (62, 61, 64), (34, 31, 32), (34, 32, 37), (81, 35, 36), (81, 82, 35), (81, 83, 82), (81, 80, 83), (39, 38, 41), (39, 41, 40), (79, 42, 45), (77, 42, 79), (77, 79, 78), (4, 43, 44), (4, 44, 6), (46, 5, 47), (46, 47, 48), (50, 51, 49), (50, 49, 3), (2, 1, 0), (2, 0, 53), (57, 52, 54), (57, 54, 55), (20, 56, 19), (20, 19, 59), (60, 21, 58), (60, 58, 63), (67, 75, 74), (74, 75, 73), (74, 73, 76), (76, 73, 68), (68, 66, 76), (76, 66, 65), (70, 71, 69), (70, 69, 72), (96, 95, 98), (96, 98, 97), (99, 101, 100), (99, 100, 91), (102, 93, 94), (102, 94, 92), (107, 106, 109), (107, 109, 108), (111, 110, 113), (111, 113, 112), (115, 114, 117), (115, 117, 116), (147, 118, 121), (147, 146, 118), (146, 147, 148), (122, 119, 120), (122, 120, 125), (123, 167, 124), (123, 166, 167), (165, 167, 166), (165, 164, 167), (127, 126, 129), (127, 129, 128), (130, 161, 133), (163, 161, 130), (161, 163, 162), (88, 131, 132), (88, 132, 89), (134, 135, 90), (134, 90, 136), (138, 139, 137), (138, 137, 87), (141, 86, 84), (141, 84, 85), (145, 140, 142), (145, 142, 143), (105, 144, 103), (105, 103, 104), (157, 151, 160), (158, 157, 160), (157, 158, 159), (159, 158, 150), (152, 150, 158), (152, 158, 149), (154, 155, 153), (154, 153, 156), (169, 168, 171), (169, 171, 170), (173, 172, 175), (173, 175, 174), (177, 176, 179), (177, 179, 178), (181, 180, 183), (181, 183, 182), (185, 184, 187), (185, 187, 186), (189, 188, 191), (189, 191, 190), (193, 192, 195), (193, 195, 194), (197, 196, 199), (197, 199, 198), (201, 200, 203), (201, 203, 202), (205, 204, 207), (205, 207, 206), (209, 208, 211), (209, 211, 210), (213, 212, 215), (213, 215, 214), (217, 216, 219), (217, 219, 218), (221, 220, 223), (221, 223, 222), (225, 224, 227), (225, 227, 226), (229, 228, 231), (229, 231, 230), (233, 232, 235), (233, 235, 234), (237, 236, 239), (237, 239, 238), (241, 240, 243), (241, 243, 242), (245, 244, 247), (245, 247, 246), (249, 248, 251), (249, 251, 250), (253, 252, 255), (253, 255, 254), (257, 256, 259), (257, 259, 258), (260, 263, 261), (260, 261, 262), (264, 268, 267), (264, 267, 266), (269, 265, 270), (269, 270, 271), (273, 274, 272), (273, 272, 279), (281, 282, 280), (281, 280, 283), (285, 286, 284), (285, 284, 287), (289, 290, 288), (289, 288, 293), (291, 295, 292), (275, 295, 291), (295, 275, 298), (294, 278, 276), (294, 276, 277), (302, 296, 297), (302, 297, 305), (303, 319, 318), (318, 319, 317), (318, 317, 320), (320, 317, 300), (300, 299, 320), (320, 299, 304), (306, 307, 301), (306, 301, 308), (310, 311, 309), (310, 309, 312), (314, 315, 313), (314, 313, 316), (322, 323, 321), (322, 321, 324), (331, 327, 325), (329, 327, 331), (329, 331, 330), (333, 326, 328), (333, 334, 326), (333, 335, 334), (333, 332, 335), (337, 336, 339), (337, 339, 338), (341, 340, 343), (341, 343, 342), (344, 347, 346), (344, 346, 352), (348, 345, 351), (348, 351, 349), (353, 354, 350), (353, 350, 355), (357, 358, 356), (357, 356, 363), (365, 366, 364), (365, 364, 367), (369, 370, 368), (369, 368, 371), (373, 374, 372), (373, 372, 377), (360, 376, 375), (360, 379, 376), (379, 360, 382), (362, 359, 361), (362, 361, 378), (386, 380, 381), (386, 381, 389), (401, 387, 404), (402, 401, 404), (401, 402, 403), (403, 402, 383), (385, 383, 402), (385, 402, 388), (390, 384, 391), (390, 391, 392), (394, 395, 393), (394, 393, 396), (398, 399, 397), (398, 397, 400), (406, 407, 405), (406, 405, 408), (411, 413, 409), (415, 413, 411), (413, 415, 414), (410, 419, 412), (410, 418, 419), (417, 419, 418), (417, 416, 419), (421, 420, 423), (421, 423, 422)])
me_s4studio_mesh_5.polygons.foreach_set('use_smooth', [True] * 228)
me_s4studio_mesh_5.polygons.foreach_set('material_index', [0, 0, 0, 0, 0, 0, 0, 0, 0, 0, 0, 0, 0, 0, 0, 0, 0, 0, 0, 0, 0, 0, 0, 0, 0, 0, 0, 0, 0, 0, 0, 0, 0, 0, 0, 0, 0, 0, 0, 0, 0, 0, 0, 0, 0, 0, 0, 0, 0, 0, 0, 0, 0, 0, 0, 0, 0, 0, 0, 0, 0, 0, 0, 0, 0, 0, 0, 0, 0, 0, 0, 0, 0, 0, 0, 0, 0, 0, 0, 0, 0, 0, 0, 0, 0, 0, 0, 0, 0, 0, 0, 0, 1, 1, 1, 1, 1, 1, 1, 1, 1, 1, 1, 1, 1, 1, 1, 1, 1, 1, 1, 1, 1, 1, 1, 1, 1, 1, 1, 1, 1, 1, 1, 1, 1, 1, 1, 1, 1, 1, 1, 1, 1, 1, 1, 1, 2, 2, 2, 2, 2, 2, 2, 2, 2, 2, 2, 2, 2, 2, 2, 2, 2, 2, 2, 2, 2, 2, 2, 2, 2, 2, 2, 2, 2, 2, 2, 2, 2, 2, 2, 2, 2, 2, 2, 2, 2, 2, 2, 2, 2, 2, 2, 2, 2, 2, 2, 2, 2, 2, 2, 2, 2, 2, 2, 2, 2, 2, 2, 2, 2, 2, 2, 2, 2, 2, 2, 2, 2, 2, 2, 2, 2, 2, 2, 2, 2, 2, 2, 2, 2, 2, 2, 2, 2, 2, 2, 2])
_uv = me_s4studio_mesh_5.uv_layers.new(name='UVMap')
_uv.uv.foreach_set('vector', [0.03311, 0.9737, 0.03311, 0.9254, 0.1441, 0.9254, 0.03311, 0.9737, 0.1441, 0.9254, 0.1441, 0.9737, 0.5652, 0.2915, 0.5738, 0.3089, 0.5738, 0.2016, 0.5652, 0.2915, 0.5738, 0.2016, 0.5652, 0.2016, 0.1441, 0.7633, 0.1441, 0.777, 0.08591, 0.777, 0.1441, 0.7633, 0.08591, 0.777, 0.07916, 0.7633, 0.07916, 0.7633, 0.06827, 0.7316, 0.1441, 0.7316, 0.07916, 0.7633, 0.1441, 0.7316, 0.1441, 0.7633, 0.08524, 0.8093, 0.1441, 0.8093, 0.1441, 0.8231, 0.08524, 0.8093, 0.1441, 0.8231, 0.07849, 0.8231, 0.628, 0.4691, 0.6236, 0.4864, 0.628, 0.4864, 0.5744, 0.4691, 0.6236, 0.4864, 0.628, 0.4691, 0.6236, 0.4864, 0.5744, 0.4691, 0.5831, 0.4864, 0.3149, 0.3758, 0.3149, 0.214, 0.3105, 0.214, 0.3149, 0.3758, 0.3105, 0.214, 0.3105, 0.3758, 0.6408, 0.3829, 0.6452, 0.4002, 0.6452, 0.3829, 0.6408, 0.3829, 0.6408, 0.4002, 0.6452, 0.4002, 0.6408, 0.3829, 0.5994, 0.4003, 0.6408, 0.4002, 0.6408, 0.3829, 0.5994, 0.3829, 0.5994, 0.4003, 0.4087, 0.3758, 0.4087, 0.214, 0.4044, 0.214, 0.4087, 0.3758, 0.4044, 0.214, 0.4044, 0.3758, 0.6494, 0.05556, 0.6452, 0.03824, 0.6451, 0.05556, 0.691, 0.03827, 0.6452, 0.03824, 0.6494, 0.05556, 0.691, 0.03827, 0.6494, 0.05556, 0.691, 0.05556, 0.04676, 0.5239, 0.01139, 0.4539, 0.5461, 0.4539, 0.04676, 0.5239, 0.5461, 0.4539, 0.5108, 0.5239, 0.1441, 0.8547, 0.06807, 0.8547, 0.07849, 0.8231, 0.1441, 0.8547, 0.07849, 0.8231, 0.1441, 0.8231, 0.1441, 0.9254, 0.03311, 0.9254, 0.06807, 0.8547, 0.1441, 0.9254, 0.06807, 0.8547, 0.1441, 0.8547, 0.5018, 0.5643, 0.056, 0.5643, 0.04676, 0.5239, 0.5018, 0.5643, 0.04676, 0.5239, 0.5108, 0.5239, 0.01139, 0.4539, 0.01139, 0.4057, 0.5461, 0.4057, 0.01139, 0.4539, 0.5461, 0.4057, 0.5461, 0.4539, 0.1441, 0.6609, 0.1441, 0.7316, 0.06827, 0.7316, 0.1441, 0.6609, 0.06827, 0.7316, 0.03325, 0.6609, 0.03325, 0.6126, 0.1441, 0.6126, 0.1441, 0.6609, 0.03325, 0.6126, 0.1441, 0.6609, 0.03325, 0.6609, 0.8246, 0.119, 0.8246, 0.5856, 0.8333, 0.1019, 0.8333, 0.1019, 0.8246, 0.5856, 0.8246, 0.6029, 0.8333, 0.1019, 0.8246, 0.6029, 0.8333, 0.9638, 0.8333, 0.9638, 0.8246, 0.6029, 0.8246, 0.766, 0.8246, 0.766, 0.8246, 0.7834, 0.8333, 0.9638, 0.8333, 0.9638, 0.8246, 0.7834, 0.8246, 0.9465, 0.5018, 0.5643, 0.4952, 0.5796, 0.0614, 0.5796, 0.5018, 0.5643, 0.0614, 0.5796, 0.056, 0.5643, 0.07916, 0.7633, 0.1441, 0.7633, 0.1441, 0.7316, 0.07916, 0.7633, 0.1441, 0.7316, 0.06827, 0.7316, 0.1441, 0.9254, 0.03311, 0.9254, 0.03311, 0.9737, 0.1441, 0.9254, 0.03311, 0.9737, 0.1441, 0.9737, 0.5738, 0.2016, 0.5738, 0.3089, 0.5652, 0.2915, 0.5738, 0.2016, 0.5652, 0.2915, 0.5652, 0.2016, 0.08591, 0.777, 0.1441, 0.777, 0.1441, 0.7633, 0.08591, 0.777, 0.1441, 0.7633, 0.07916, 0.7633, 0.07849, 0.8231, 0.06807, 0.8547, 0.1441, 0.8547, 0.07849, 0.8231, 0.1441, 0.8547, 0.1441, 0.8231, 0.08524, 0.8093, 0.07849, 0.8231, 0.1441, 0.8231, 0.08524, 0.8093, 0.1441, 0.8231, 0.1441, 0.8093, 0.6236, 0.4864, 0.628, 0.4691, 0.628, 0.4864, 0.6236, 0.4864, 0.5744, 0.4691, 0.628, 0.4691, 0.5744, 0.4691, 0.6236, 0.4864, 0.5831, 0.4864, 0.3105, 0.214, 0.3149, 0.214, 0.3149, 0.3758, 0.3105, 0.214, 0.3149, 0.3758, 0.3105, 0.3758, 0.6452, 0.4002, 0.6408, 0.3829, 0.6452, 0.3829, 0.6452, 0.4002, 0.6408, 0.4002, 0.6408, 0.3829, 0.5994, 0.4003, 0.6408, 0.3829, 0.6408, 0.4002, 0.5994, 0.4003, 0.5994, 0.3829, 0.6408, 0.3829, 0.4044, 0.214, 0.4087, 0.214, 0.4087, 0.3758, 0.4044, 0.214, 0.4087, 0.3758, 0.4044, 0.3758, 0.6452, 0.03824, 0.6494, 0.05556, 0.6451, 0.05556, 0.691, 0.03827, 0.6494, 0.05556, 0.6452, 0.03824, 0.6494, 0.05556, 0.691, 0.03827, 0.691, 0.05556, 0.5461, 0.4539, 0.01139, 0.4539, 0.04676, 0.5239, 0.5461, 0.4539, 0.04676, 0.5239, 0.5108, 0.5239, 0.5108, 0.5239, 0.04676, 0.5239, 0.056, 0.5643, 0.5108, 0.5239, 0.056, 0.5643, 0.5018, 0.5643, 0.06807, 0.8547, 0.03311, 0.9254, 0.1441, 0.9254, 0.06807, 0.8547, 0.1441, 0.9254, 0.1441, 0.8547, 0.5461, 0.4057, 0.01139, 0.4057, 0.01139, 0.4539, 0.5461, 0.4057, 0.01139, 0.4539, 0.5461, 0.4539, 0.1441, 0.6609, 0.03325, 0.6609, 0.06827, 0.7316, 0.1441, 0.6609, 0.06827, 0.7316, 0.1441, 0.7316, 0.1441, 0.6609, 0.1441, 0.6126, 0.03325, 0.6126, 0.1441, 0.6609, 0.03325, 0.6126, 0.03325, 0.6609, 0.8246, 0.5856, 0.8246, 0.119, 0.8333, 0.1019, 0.8333, 0.9638, 0.8246, 0.5856, 0.8333, 0.1019, 0.8246, 0.5856, 0.8333, 0.9638, 0.8246, 0.6029, 0.8246, 0.6029, 0.8333, 0.9638, 0.8246, 0.766, 0.8246, 0.7834, 0.8246, 0.766, 0.8333, 0.9638, 0.8246, 0.7834, 0.8333, 0.9638, 0.8246, 0.9465, 0.0614, 0.5796, 0.4952, 0.5796, 0.5018, 0.5643, 0.0614, 0.5796, 0.5018, 0.5643, 0.056, 0.5643, 0.6451, 0.2, 0.691, 0.2, 0.691, 0.1365, 0.6451, 0.2, 0.691, 0.1365, 0.6451, 0.1365, 0.2339, 0.214, 0.2339, 0.3759, 0.2657, 0.3759, 0.2339, 0.214, 0.2657, 0.3759, 0.2657, 0.214, 0.6236, 0.4864, 0.5831, 0.4864, 0.5831, 0.5486, 0.6236, 0.4864, 0.5831, 0.5486, 0.6236, 0.5486, 0.5993, 0.3829, 0.6408, 0.3829, 0.6408, 0.3194, 0.5993, 0.3829, 0.6408, 0.3194, 0.5993, 0.3194, 0.8246, 0.9465, 0.8246, 0.7833, 0.7928, 0.7833, 0.8246, 0.9465, 0.7928, 0.7833, 0.7928, 0.9465, 0.3278, 0.214, 0.3278, 0.3759, 0.3596, 0.3759, 0.3278, 0.214, 0.3596, 0.3759, 0.3596, 0.214, 0.6408, 0.2385, 0.5993, 0.2385, 0.5993, 0.302, 0.6408, 0.2385, 0.5993, 0.302, 0.6408, 0.302, 0.691, 0.05555, 0.6494, 0.05555, 0.6494, 0.1191, 0.691, 0.05555, 0.6494, 0.1191, 0.691, 0.1191, 0.8246, 0.766, 0.8246, 0.6029, 0.7928, 0.6029, 0.8246, 0.766, 0.7928, 0.6029, 0.7928, 0.766, 0.8246, 0.5856, 0.8246, 0.119, 0.7928, 0.119, 0.8246, 0.5856, 0.7928, 0.119, 0.7928, 0.5856, 0.5652, 0.2915, 0.5652, 0.2016, 0.5334, 0.2016, 0.5652, 0.2915, 0.5334, 0.2016, 0.5334, 0.2915, 0.691, 0.1365, 0.691, 0.2, 0.6451, 0.2, 0.691, 0.1365, 0.6451, 0.2, 0.6451, 0.1365, 0.2657, 0.3759, 0.2339, 0.3759, 0.2339, 0.214, 0.2657, 0.3759, 0.2339, 0.214, 0.2657, 0.214, 0.5831, 0.5486, 0.5831, 0.4864, 0.6236, 0.4864, 0.5831, 0.5486, 0.6236, 0.4864, 0.6236, 0.5486, 0.6408, 0.3194, 0.6408, 0.3829, 0.5993, 0.3829, 0.6408, 0.3194, 0.5993, 0.3829, 0.5993, 0.3194, 0.7928, 0.7833, 0.8246, 0.7833, 0.8246, 0.9465, 0.7928, 0.7833, 0.8246, 0.9465, 0.7928, 0.9465, 0.3596, 0.3759, 0.3278, 0.3759, 0.3278, 0.214, 0.3596, 0.3759, 0.3278, 0.214, 0.3596, 0.214, 0.5993, 0.302, 0.5993, 0.2385, 0.6408, 0.2385, 0.5993, 0.302, 0.6408, 0.2385, 0.6408, 0.302, 0.6494, 0.1191, 0.6494, 0.05555, 0.691, 0.05555, 0.6494, 0.1191, 0.691, 0.05555, 0.691, 0.1191, 0.7928, 0.6029, 0.8246, 0.6029, 0.8246, 0.766, 0.7928, 0.6029, 0.8246, 0.766, 0.7928, 0.766, 0.7928, 0.119, 0.8246, 0.119, 0.8246, 0.5856, 0.7928, 0.119, 0.8246, 0.5856, 0.7928, 0.5856, 0.5334, 0.2016, 0.5652, 0.2016, 0.5652, 0.2915, 0.5334, 0.2016, 0.5652, 0.2915, 0.5334, 0.2915, 0.1441, 0.8547, 0.06808, 0.8547, 0.0785, 0.8231, 0.1441, 0.8547, 0.0785, 0.8231, 0.1441, 0.8231, 0.03327, 0.6126, 0.1441, 0.6126, 0.1441, 0.6609, 0.03327, 0.6126, 0.1441, 0.6609, 0.03327, 0.6609, 0.1441, 0.6609, 0.1441, 0.7316, 0.06825, 0.7316, 0.1441, 0.6609, 0.06825, 0.7316, 0.03327, 0.6609, 0.1441, 0.9255, 0.03311, 0.9255, 0.06808, 0.8547, 0.1441, 0.9255, 0.06808, 0.8547, 0.1441, 0.8547, 0.1441, 0.9737, 0.03311, 0.9737, 0.03311, 0.9255, 0.1441, 0.9737, 0.03311, 0.9255, 0.1441, 0.9255, 0.5108, 0.5239, 0.04676, 0.5239, 0.0114, 0.4539, 0.5108, 0.5239, 0.0114, 0.4539, 0.5461, 0.4539, 0.0114, 0.4539, 0.0114, 0.4057, 0.5461, 0.4057, 0.0114, 0.4539, 0.5461, 0.4057, 0.5461, 0.4539, 0.05569, 0.5643, 0.04676, 0.5239, 0.5108, 0.5239, 0.05569, 0.5643, 0.5108, 0.5239, 0.5018, 0.5643, 0.628, 0.5659, 0.6236, 0.5486, 0.628, 0.5486, 0.5744, 0.5659, 0.6236, 0.5486, 0.628, 0.5659, 0.6236, 0.5486, 0.5744, 0.5659, 0.5831, 0.5486, 0.08562, 0.8093, 0.1441, 0.8093, 0.1441, 0.8231, 0.08562, 0.8093, 0.1441, 0.8231, 0.0785, 0.8231, 0.2701, 0.3759, 0.2657, 0.3759, 0.2657, 0.214, 0.2701, 0.3759, 0.2657, 0.214, 0.2701, 0.214, 0.7928, 0.1191, 0.7928, 0.5856, 0.7841, 0.1019, 0.7841, 0.1019, 0.7928, 0.5856, 0.7928, 0.6029, 0.7841, 0.1019, 0.7928, 0.6029, 0.7841, 0.9638, 0.7841, 0.9638, 0.7928, 0.6029, 0.7928, 0.766, 0.7928, 0.766, 0.7928, 0.7833, 0.7841, 0.9638, 0.7841, 0.9638, 0.7928, 0.7833, 0.7928, 0.9465, 0.5018, 0.5643, 0.4952, 0.5796, 0.06109, 0.5796, 0.5018, 0.5643, 0.06109, 0.5796, 0.05569, 0.5643, 0.1441, 0.7633, 0.1441, 0.7771, 0.0859, 0.7771, 0.1441, 0.7633, 0.0859, 0.7771, 0.07915, 0.7633, 0.5334, 0.2915, 0.5249, 0.3089, 0.5249, 0.2016, 0.5334, 0.2915, 0.5249, 0.2016, 0.5334, 0.2016, 0.3596, 0.3759, 0.3596, 0.214, 0.3639, 0.214, 0.3596, 0.3759, 0.3639, 0.214, 0.3639, 0.3759, 0.6494, 0.1191, 0.6452, 0.1364, 0.6451, 0.1191, 0.691, 0.1364, 0.6452, 0.1364, 0.6494, 0.1191, 0.691, 0.1364, 0.6494, 0.1191, 0.691, 0.1191, 0.6408, 0.3194, 0.6452, 0.302, 0.6452, 0.3194, 0.6408, 0.3194, 0.6408, 0.302, 0.6452, 0.302, 0.6408, 0.3194, 0.5994, 0.302, 0.6408, 0.302, 0.6408, 0.3194, 0.5994, 0.3194, 0.5994, 0.302, 0.07915, 0.7633, 0.06825, 0.7316, 0.1441, 0.7316, 0.07915, 0.7633, 0.1441, 0.7316, 0.1441, 0.7633, 0.07915, 0.7633, 0.1441, 0.7633, 0.1441, 0.7316, 0.07915, 0.7633, 0.1441, 0.7316, 0.06825, 0.7316, 0.1441, 0.6609, 0.1441, 0.6126, 0.03327, 0.6126, 0.1441, 0.6609, 0.03327, 0.6126, 0.03327, 0.6609, 0.1441, 0.6609, 0.03327, 0.6609, 0.06825, 0.7316, 0.1441, 0.6609, 0.06825, 0.7316, 0.1441, 0.7316, 0.1441, 0.9255, 0.1441, 0.8547, 0.06808, 0.8547, 0.1441, 0.9255, 0.06808, 0.8547, 0.03311, 0.9255, 0.03311, 0.9255, 0.03311, 0.9737, 0.1441, 0.9737, 0.03311, 0.9255, 0.1441, 0.9737, 0.1441, 0.9255, 0.0114, 0.4539, 0.04676, 0.5239, 0.5108, 0.5239, 0.0114, 0.4539, 0.5108, 0.5239, 0.5461, 0.4539, 0.5108, 0.5239, 0.04676, 0.5239, 0.05569, 0.5643, 0.5108, 0.5239, 0.05569, 0.5643, 0.5018, 0.5643, 0.5461, 0.4057, 0.0114, 0.4057, 0.0114, 0.4539, 0.5461, 0.4057, 0.0114, 0.4539, 0.5461, 0.4539, 0.6236, 0.5486, 0.628, 0.5659, 0.628, 0.5486, 0.6236, 0.5486, 0.5744, 0.5659, 0.628, 0.5659, 0.5744, 0.5659, 0.6236, 0.5486, 0.5831, 0.5486, 0.08562, 0.8093, 0.0785, 0.8231, 0.1441, 0.8231, 0.08562, 0.8093, 0.1441, 0.8231, 0.1441, 0.8093, 0.2657, 0.214, 0.2657, 0.3759, 0.2701, 0.3759, 0.2657, 0.214, 0.2701, 0.3759, 0.2701, 0.214, 0.7928, 0.5856, 0.7928, 0.1191, 0.7841, 0.1019, 0.7841, 0.9638, 0.7928, 0.5856, 0.7841, 0.1019, 0.7928, 0.5856, 0.7841, 0.9638, 0.7928, 0.6029, 0.7928, 0.6029, 0.7841, 0.9638, 0.7928, 0.766, 0.7928, 0.7833, 0.7928, 0.766, 0.7841, 0.9638, 0.7928, 0.7833, 0.7841, 0.9638, 0.7928, 0.9465, 0.06109, 0.5796, 0.4952, 0.5796, 0.5018, 0.5643, 0.06109, 0.5796, 0.5018, 0.5643, 0.05569, 0.5643, 0.0859, 0.7771, 0.1441, 0.7771, 0.1441, 0.7633, 0.0859, 0.7771, 0.1441, 0.7633, 0.07915, 0.7633, 0.5334, 0.2915, 0.5334, 0.2016, 0.5249, 0.2016, 0.5334, 0.2915, 0.5249, 0.2016, 0.5249, 0.3089, 0.3639, 0.214, 0.3596, 0.214, 0.3596, 0.3759, 0.3639, 0.214, 0.3596, 0.3759, 0.3639, 0.3759, 0.6452, 0.1364, 0.6494, 0.1191, 0.6451, 0.1191, 0.691, 0.1364, 0.6494, 0.1191, 0.6452, 0.1364, 0.6494, 0.1191, 0.691, 0.1364, 0.691, 0.1191, 0.6452, 0.302, 0.6408, 0.3194, 0.6452, 0.3194, 0.6452, 0.302, 0.6408, 0.302, 0.6408, 0.3194, 0.5994, 0.302, 0.6408, 0.3194, 0.6408, 0.302, 0.5994, 0.302, 0.5994, 0.3194, 0.6408, 0.3194, 0.0785, 0.8231, 0.06808, 0.8547, 0.1441, 0.8547, 0.0785, 0.8231, 0.1441, 0.8547, 0.1441, 0.8231])
me_s4studio_mesh_5.materials.append(mat_diffuse_005)
me_s4studio_mesh_5.materials.append(mat_diffuse_002)
me_s4studio_mesh_5.materials.append(mat_diffuse_007)
me_s4studio_mesh_5.update()
me_s4studio_mesh_5.normals_split_custom_set([tuple(v) for v in zip(*[iter([0.0, 1.0, 0.0, 0.0, 1.0, 0.0, 0.0, 1.0, 0.0, 0.0, 1.0, 0.0, 0.0, 1.0, 0.0, 0.0, 1.0, 0.0, 0.0, 0.0, -1.0, 0.0, 0.0, -1.0, 0.0, 0.0, -1.0, 0.0, 0.0, -1.0, 0.0, 0.0, -1.0, 0.0, 0.0, -1.0, 0.0, 0.0, -1.0, 0.0, 0.0, -1.0, 0.0, 0.0, -1.0, 0.0, 0.0, -1.0, 0.0, 0.0, -1.0, 0.0, 0.0, -1.0, 0.0, 0.6969, -0.7171, 0.0, 0.6969, -0.7171, 0.0, 0.6969, -0.7171, 0.0, 0.6969, -0.7171, 0.0, 0.6969, -0.7171, 0.0, 0.6969, -0.7171, 0.0, 0.0, -1.0, 0.0, 0.0, -1.0, 0.0, 0.0, -1.0, 0.0, 0.0, -1.0, 0.0, 0.0, -1.0, 0.0, 0.0, -1.0, 0.0, 0.0, -1.0, 0.0, 0.0, -1.0, 0.0, 0.0, -1.0, 0.0, 0.0, -1.0, 0.0, 0.0, -1.0, 0.0, 0.0, -1.0, 0.0, 0.0, -1.0, 0.0, 0.0, -1.0, 0.0, 0.0, -1.0, 0.0, 0.0, -1.0, 0.0, 0.0, -1.0, 0.0, 0.0, -1.0, 0.0, 0.0, -1.0, 0.0, 0.0, -1.0, 0.0, 0.0, -1.0, 0.0, 0.0, -1.0, 0.0, 0.0, -1.0, 0.0, 0.0, -1.0, 0.0, 0.0, -1.0, 0.0, 0.0, -1.0, 0.0, 0.0, -1.0, 0.0, 0.0, -1.0, 0.0, 0.0, -1.0, 0.0, 0.0, -1.0, 0.0, 0.0, -1.0, 0.0, 0.0, -1.0, 0.0, 0.0, -1.0, 0.0, 0.0, -1.0, 0.0, 0.0, -1.0, 0.0, 0.0, -1.0, 0.0, 0.0, -1.0, 0.0, 0.0, -1.0, 0.0, 0.0, -1.0, 0.0, 0.0, -1.0, 0.0, 0.0, -1.0, 0.0, 0.0, -1.0, 0.0, 0.0, -1.0, 0.0, 0.0, -1.0, 0.0, 0.0, -1.0, 0.0, 0.0, -1.0, 0.0, 0.0, -1.0, 0.0, 0.0, -1.0, 9.561e-08, 0.0, -1.0, 9.985e-08, 0.0, -1.0, -3.031e-08, 0.0, -1.0, 9.561e-08, 0.0, -1.0, -3.031e-08, 0.0, -1.0, -4.317e-08, 0.0, -1.0, 0.0, -0.6969, -0.7171, 0.0, -0.6969, -0.7171, 0.0, -0.6969, -0.7171, 0.0, -0.6969, -0.7171, 0.0, -0.6969, -0.7171, 0.0, -0.6969, -0.7171, 0.0, 0.0, -1.0, 0.0, 0.0, -1.0, 0.0, 0.0, -1.0, 0.0, 0.0, -1.0, 0.0, 0.0, -1.0, 0.0, 0.0, -1.0, -0.6271, 0.0, -0.7789, -0.6271, 0.0, -0.7789, -0.6271, 0.0, -0.7789, -0.6271, 0.0, -0.7789, -0.6271, 0.0, -0.7789, -0.6271, 0.0, -0.7789, 1.0, 0.0, 0.0, 1.0, 0.0, 0.0, 1.0, 0.0, 0.0, 1.0, 0.0, 0.0, 1.0, 0.0, 0.0, 1.0, 0.0, 0.0, 0.0, 0.0, -1.0, 0.0, 0.0, -1.0, 0.0, 0.0, -1.0, 0.0, 0.0, -1.0, 0.0, 0.0, -1.0, 0.0, 0.0, -1.0, 0.0, -1.0, 0.0, 0.0, -1.0, 0.0, 0.0, -1.0, 0.0, 0.0, -1.0, 0.0, 0.0, -1.0, 0.0, 0.0, -1.0, 0.0, 2.302e-07, 0.0, -1.0, -1.105e-05, 0.0, -1.0, 2.015e-07, 0.0, -1.0, 2.015e-07, 0.0, -1.0, -1.105e-05, 0.0, -1.0, -1.182e-07, 0.0, -1.0, 2.015e-07, 0.0, -1.0, -1.182e-07, 0.0, -1.0, 3.055e-07, 0.0, -1.0, 3.055e-07, 0.0, -1.0, -1.182e-07, 0.0, -1.0, 3.2e-07, 0.0, -1.0, 3.2e-07, 0.0, -1.0, 1.004e-08, 0.0, -1.0, 3.055e-07, 0.0, -1.0, 3.055e-07, 0.0, -1.0, 1.004e-08, 0.0, -1.0, 3.292e-07, 0.0, -1.0, 3.134e-07, 0.0, -1.0, 3.2e-07, 0.0, -1.0, -1.236e-08, 0.0, -1.0, 3.134e-07, 0.0, -1.0, -1.236e-08, 0.0, -1.0, -1.454e-08, 0.0, -1.0, 0.0, 0.6969, -0.7171, 0.0, 0.6969, -0.7171, 0.0, 0.6969, -0.7171, 0.0, 0.6969, -0.7171, 0.0, 0.6969, -0.7171, 0.0, 0.6969, -0.7171, 0.0, 1.0, 0.0, 0.0, 1.0, 0.0, 0.0, 1.0, 0.0, 0.0, 1.0, 0.0, 0.0, 1.0, 0.0, 0.0, 1.0, 0.0, 0.0, 0.0, -1.0, 0.0, 0.0, -1.0, 0.0, 0.0, -1.0, 0.0, 0.0, -1.0, 0.0, 0.0, -1.0, 0.0, 0.0, -1.0, 0.0, 0.0, -1.0, 0.0, 0.0, -1.0, 0.0, 0.0, -1.0, 0.0, 0.0, -1.0, 0.0, 0.0, -1.0, 0.0, 0.0, -1.0, 0.0, -0.6969, -0.7171, 0.0, -0.6969, -0.7171, 0.0, -0.6969, -0.7171, 0.0, -0.6969, -0.7171, 0.0, -0.6969, -0.7171, 0.0, -0.6969, -0.7171, 0.0, 0.0, -1.0, 0.0, 0.0, -1.0, 0.0, 0.0, -1.0, 0.0, 0.0, -1.0, 0.0, 0.0, -1.0, 0.0, 0.0, -1.0, 0.0, 0.0, -1.0, 0.0, 0.0, -1.0, 0.0, 0.0, -1.0, 0.0, 0.0, -1.0, 0.0, 0.0, -1.0, 0.0, 0.0, -1.0, 0.0, 0.0, -1.0, 0.0, 0.0, -1.0, 0.0, 0.0, -1.0, 0.0, 0.0, -1.0, 0.0, 0.0, -1.0, 0.0, 0.0, -1.0, 0.0, 0.0, -1.0, 0.0, 0.0, -1.0, 0.0, 0.0, -1.0, 0.0, 0.0, -1.0, 0.0, 0.0, -1.0, 0.0, 0.0, -1.0, 0.0, 0.0, -1.0, 0.0, 0.0, -1.0, 0.0, 0.0, -1.0, 0.0, 0.0, -1.0, 0.0, 0.0, -1.0, 0.0, 0.0, -1.0, 0.0, 0.0, -1.0, 0.0, 0.0, -1.0, 0.0, 0.0, -1.0, 0.0, 0.0, -1.0, 0.0, 0.0, -1.0, 0.0, 0.0, -1.0, 0.0, 0.0, -1.0, 0.0, 0.0, -1.0, 0.0, 0.0, -1.0, 0.0, 0.0, -1.0, 0.0, 0.0, -1.0, 0.0, 0.0, -1.0, 0.0, 0.0, -1.0, 0.0, 0.0, -1.0, 0.0, 0.0, -1.0, 0.0, 0.0, -1.0, 0.0, 0.0, -1.0, 0.0, 0.0, -1.0, -5.609e-09, 0.0, -1.0, -6.241e-08, 0.0, -1.0, -6.056e-08, 0.0, -1.0, -5.609e-09, 0.0, -1.0, -6.056e-08, 0.0, -1.0, 0.0, 0.0, -1.0, 0.6271, 0.0, -0.7789, 0.6271, 0.0, -0.7789, 0.6271, 0.0, -0.7789, 0.6271, 0.0, -0.7789, 0.6271, 0.0, -0.7789, 0.6271, 0.0, -0.7789, 0.0, 0.0, -1.0, 0.0, 0.0, -1.0, 0.0, 0.0, -1.0, 0.0, 0.0, -1.0, 0.0, 0.0, -1.0, 0.0, 0.0, -1.0, -1.0, 0.0, 0.0, -1.0, 0.0, 0.0, -1.0, 0.0, 0.0, -1.0, 0.0, 0.0, -1.0, 0.0, 0.0, -1.0, 0.0, 0.0, 0.0, 0.0, -1.0, 0.0, 0.0, -1.0, 0.0, 0.0, -1.0, 0.0, 0.0, -1.0, 0.0, 0.0, -1.0, 0.0, 0.0, -1.0, 0.0, -1.0, 0.0, 0.0, -1.0, 0.0, 0.0, -1.0, 0.0, 0.0, -1.0, 0.0, 0.0, -1.0, 0.0, 0.0, -1.0, 0.0, 2.1e-07, 0.0, -1.0, -1.151e-07, 0.0, -1.0, -1.042e-07, 0.0, -1.0, -1.727e-07, 0.0, -1.0, 2.1e-07, 0.0, -1.0, -1.042e-07, 0.0, -1.0, 2.1e-07, 0.0, -1.0, -1.727e-07, 0.0, -1.0, 6.072e-06, 0.0, -1.0, 6.072e-06, 0.0, -1.0, -1.727e-07, 0.0, -1.0, -3.2e-07, 0.0, -1.0, -6.275e-09, 0.0, -1.0, -3.2e-07, 0.0, -1.0, -1.727e-07, 0.0, -1.0, -6.275e-09, 0.0, -1.0, -1.727e-07, 0.0, -1.0, -2.057e-07, 0.0, -1.0, -1.206e-09, 0.0, -1.0, -1.85e-07, 0.0, -1.0, -1.813e-07, 0.0, -1.0, -1.206e-09, 0.0, -1.0, -1.813e-07, 0.0, -1.0, 0.0, 0.0, -1.0, 0.0, -1.0, 0.0, 0.0, -1.0, 0.0, 0.0, -1.0, 0.0, 0.0, -1.0, 0.0, 0.0, -1.0, 0.0, 0.0, -1.0, 0.0, 1.0, 0.0, 0.0, 1.0, 0.0, 0.0, 1.0, 0.0, 0.0, 1.0, 0.0, 0.0, 1.0, 0.0, 0.0, 1.0, 0.0, 0.0, 0.0, -1.0, 0.0, 0.0, -1.0, 0.0, 0.0, -1.0, 0.0, 0.0, -1.0, 0.0, 0.0, -1.0, 0.0, 0.0, -1.0, 0.0, 0.0, 1.0, 0.0, 0.0, 1.0, 0.0, 0.0, 1.0, 0.0, 0.0, 1.0, 0.0, 0.0, 1.0, 0.0, 0.0, 1.0, 0.0, -1.0, 0.0, 0.0, -1.0, 0.0, 0.0, -1.0, 0.0, 0.0, -1.0, 0.0, 0.0, -1.0, 0.0, 0.0, -1.0, 0.0, 0.0, 1.0, 0.0, 0.0, 1.0, 0.0, 0.0, 1.0, 0.0, 0.0, 1.0, 0.0, 0.0, 1.0, 0.0, 0.0, 1.0, 0.0, 0.0, 0.0, -1.0, 0.0, 0.0, -1.0, 0.0, 0.0, -1.0, 0.0, 0.0, -1.0, 0.0, 0.0, -1.0, 0.0, 0.0, -1.0, 0.0, 0.0, 1.0, 0.0, 0.0, 1.0, 0.0, 0.0, 1.0, 0.0, 0.0, 1.0, 0.0, 0.0, 1.0, 0.0, 0.0, 1.0, 0.0, -1.0, 0.0, 0.0, -1.0, 0.0, 0.0, -1.0, 0.0, 0.0, -1.0, 0.0, 0.0, -1.0, 0.0, 0.0, -1.0, 0.0, 0.0, -1.0, 0.0, 0.0, -1.0, 0.0, 0.0, -1.0, 0.0, 0.0, -1.0, 0.0, 0.0, -1.0, 0.0, 0.0, -1.0, 0.0, 0.0, 0.0, 1.0, 0.0, 0.0, 1.0, 0.0, 0.0, 1.0, 0.0, 0.0, 1.0, 0.0, 0.0, 1.0, 0.0, 0.0, 1.0, 0.0, 0.0, -1.0, 0.0, 0.0, -1.0, 0.0, 0.0, -1.0, 0.0, 0.0, -1.0, 0.0, 0.0, -1.0, 0.0, 0.0, -1.0, 0.0, -1.0, 0.0, 0.0, -1.0, 0.0, 0.0, -1.0, 0.0, 0.0, -1.0, 0.0, 0.0, -1.0, 0.0, 0.0, -1.0, 0.0, 0.0, 0.0, -1.0, 0.0, 0.0, -1.0, 0.0, 0.0, -1.0, 0.0, 0.0, -1.0, 0.0, 0.0, -1.0, 0.0, 0.0, -1.0, 0.0, 0.0, 1.0, 0.0, 0.0, 1.0, 0.0, 0.0, 1.0, 0.0, 0.0, 1.0, 0.0, 0.0, 1.0, 0.0, 0.0, 1.0, 0.0, 1.0, 0.0, 0.0, 1.0, 0.0, 0.0, 1.0, 0.0, 0.0, 1.0, 0.0, 0.0, 1.0, 0.0, 0.0, 1.0, 0.0, 0.0, -1.0, 0.0, 0.0, -1.0, 0.0, 0.0, -1.0, 0.0, 0.0, -1.0, 0.0, 0.0, -1.0, 0.0, 0.0, -1.0, 0.0, 0.0, 0.0, -1.0, 0.0, 0.0, -1.0, 0.0, 0.0, -1.0, 0.0, 0.0, -1.0, 0.0, 0.0, -1.0, 0.0, 0.0, -1.0, 0.0, 0.0, 1.0, 0.0, 0.0, 1.0, 0.0, 0.0, 1.0, 0.0, 0.0, 1.0, 0.0, 0.0, 1.0, 0.0, 0.0, 1.0, 0.0, 1.0, 0.0, 0.0, 1.0, 0.0, 0.0, 1.0, 0.0, 0.0, 1.0, 0.0, 0.0, 1.0, 0.0, 0.0, 1.0, 0.0, 0.0, 1.0, 0.0, 0.0, 1.0, 0.0, 0.0, 1.0, 0.0, 0.0, 1.0, 0.0, 0.0, 1.0, 0.0, 0.0, 1.0, 0.0, 0.0, 0.0, 1.0, 0.0, 0.0, 1.0, 0.0, 0.0, 1.0, 0.0, 0.0, 1.0, 0.0, 0.0, 1.0, 0.0, 0.0, 1.0, 0.0, 0.0, -0.6969, 0.7171, 0.0, -0.6969, 0.7171, 0.0, -0.6969, 0.7171, 0.0, -0.6969, 0.7171, 0.0, -0.6969, 0.7171, 0.0, -0.6969, 0.7171, 0.0, -1.0, 0.0, 0.0, -1.0, 0.0, 0.0, -1.0, 0.0, 0.0, -1.0, 0.0, 0.0, -1.0, 0.0, 0.0, -1.0, 0.0, 0.0, 0.0, 1.0, 0.0, 0.0, 1.0, 0.0, 0.0, 1.0, 0.0, 0.0, 1.0, 0.0, 0.0, 1.0, 0.0, 0.0, 1.0, 0.0, 0.0, 1.0, 0.0, 0.0, 1.0, 0.0, 0.0, 1.0, 0.0, 0.0, 1.0, 0.0, 0.0, 1.0, 0.0, 0.0, 1.0, 0.0, 1.0, 0.0, 0.0, 1.0, 0.0, 0.0, 1.0, 0.0, 0.0, 1.0, 0.0, 0.0, 1.0, 0.0, 0.0, 1.0, 0.0, -9.561e-08, 0.0, 1.0, 4.317e-08, 0.0, 1.0, 3.031e-08, 0.0, 1.0, -9.561e-08, 0.0, 1.0, 3.031e-08, 0.0, 1.0, -9.985e-08, 0.0, 1.0, -1.0, 0.0, 0.0, -1.0, 0.0, 0.0, -1.0, 0.0, 0.0, -1.0, 0.0, 0.0, -1.0, 0.0, 0.0, -1.0, 0.0, 0.0, 0.6271, 0.0, 0.7789, 0.6271, 0.0, 0.7789, 0.6271, 0.0, 0.7789, 0.6271, 0.0, 0.7789, 0.6271, 0.0, 0.7789, 0.6271, 0.0, 0.7789, 0.0, 0.0, 1.0, 0.0, 0.0, 1.0, 0.0, 0.0, 1.0, 0.0, 0.0, 1.0, 0.0, 0.0, 1.0, 0.0, 0.0, 1.0, 0.0, 0.0, 1.0, 0.0, 0.0, 1.0, 0.0, 0.0, 1.0, 0.0, 0.0, 1.0, 0.0, 0.0, 1.0, 0.0, 0.0, 1.0, 0.0, 0.0, 1.0, 0.0, 0.0, 1.0, 0.0, 0.0, 1.0, 0.0, 0.0, 1.0, 0.0, 0.0, 1.0, 0.0, 0.0, 1.0, 0.0, 0.0, 1.0, 0.0, 0.0, 1.0, 0.0, 0.0, 1.0, -2.302e-07, 0.0, 1.0, 1.105e-05, 0.0, 1.0, -2.015e-07, 0.0, 1.0, -2.015e-07, 0.0, 1.0, 1.105e-05, 0.0, 1.0, 1.182e-07, 0.0, 1.0, -2.015e-07, 0.0, 1.0, 1.182e-07, 0.0, 1.0, -3.055e-07, 0.0, 1.0, -3.055e-07, 0.0, 1.0, 1.182e-07, 0.0, 1.0, -3.2e-07, 0.0, 1.0, -3.2e-07, 0.0, 1.0, -1.004e-08, 0.0, 1.0, -3.055e-07, 0.0, 1.0, -3.055e-07, 0.0, 1.0, -1.004e-08, 0.0, 1.0, -3.292e-07, 0.0, 1.0, -3.134e-07, 0.0, 1.0, -3.2e-07, 0.0, 1.0, 1.236e-08, 0.0, 1.0, -3.134e-07, 0.0, 1.0, 1.236e-08, 0.0, 1.0, 1.454e-08, 0.0, 1.0, 0.0, 0.0, 1.0, 0.0, 0.0, 1.0, 0.0, 0.0, 1.0, 0.0, 0.0, 1.0, 0.0, 0.0, 1.0, 0.0, 0.0, 1.0, 0.0, 0.0, 1.0, 0.0, 0.0, 1.0, 0.0, 0.0, 1.0, 0.0, 0.0, 1.0, 0.0, 0.0, 1.0, 0.0, 0.0, 1.0, 0.0, 0.0, 1.0, 0.0, 0.0, 1.0, 0.0, 0.0, 1.0, 0.0, 0.0, 1.0, 0.0, 0.0, 1.0, 0.0, 0.0, 1.0, 0.0, 0.0, 1.0, 0.0, 0.0, 1.0, 0.0, 0.0, 1.0, 0.0, 0.0, 1.0, 0.0, 0.0, 1.0, 0.0, 0.0, 1.0, 0.0, 0.0, 1.0, 0.0, 0.0, 1.0, 0.0, 0.0, 1.0, 0.0, 0.0, 1.0, 0.0, 0.0, 1.0, 0.0, 0.0, 1.0, 0.0, 0.0, 1.0, 0.0, 0.0, 1.0, 0.0, 0.0, 1.0, 0.0, 0.0, 1.0, 0.0, 0.0, 1.0, 0.0, 0.0, 1.0, 0.0, 0.0, 1.0, 0.0, 0.0, 1.0, 0.0, 0.0, 1.0, 0.0, 0.6969, 0.7171, 0.0, 0.6969, 0.7171, 0.0, 0.6969, 0.7171, 0.0, 0.6969, 0.7171, 0.0, 0.6969, 0.7171, 0.0, 0.6969, 0.7171, 0.0, 0.6969, 0.7171, 0.0, 0.6969, 0.7171, 0.0, 0.6969, 0.7171, 0.0, 0.6969, 0.7171, 0.0, 0.6969, 0.7171, 0.0, 0.6969, 0.7171, 0.0, -1.0, 0.0, 0.0, -1.0, 0.0, 0.0, -1.0, 0.0, 0.0, -1.0, 0.0, 0.0, -1.0, 0.0, 0.0, -1.0, 0.0, 0.0, 0.0, 1.0, 0.0, 0.0, 1.0, 0.0, 0.0, 1.0, 0.0, 0.0, 1.0, 0.0, 0.0, 1.0, 0.0, 0.0, 1.0, 0.0, 0.0, 1.0, 0.0, 0.0, 1.0, 0.0, 0.0, 1.0, 0.0, 0.0, 1.0, 0.0, 0.0, 1.0, 0.0, 0.0, 1.0, 0.0, 1.0, 0.0, 0.0, 1.0, 0.0, 0.0, 1.0, 0.0, 0.0, 1.0, 0.0, 0.0, 1.0, 0.0, 0.0, 1.0, 0.0, 5.609e-09, 0.0, 1.0, 0.0, 0.0, 1.0, 6.056e-08, 0.0, 1.0, 5.609e-09, 0.0, 1.0, 6.056e-08, 0.0, 1.0, 6.241e-08, 0.0, 1.0, -0.6271, 0.0, 0.7789, -0.6271, 0.0, 0.7789, -0.6271, 0.0, 0.7789, -0.6271, 0.0, 0.7789, -0.6271, 0.0, 0.7789, -0.6271, 0.0, 0.7789, 1.0, 0.0, 0.0, 1.0, 0.0, 0.0, 1.0, 0.0, 0.0, 1.0, 0.0, 0.0, 1.0, 0.0, 0.0, 1.0, 0.0, 0.0, 0.0, 0.0, 1.0, 0.0, 0.0, 1.0, 0.0, 0.0, 1.0, 0.0, 0.0, 1.0, 0.0, 0.0, 1.0, 0.0, 0.0, 1.0, 0.0, 0.0, 1.0, 0.0, 0.0, 1.0, 0.0, 0.0, 1.0, 0.0, 0.0, 1.0, 0.0, 0.0, 1.0, 0.0, 0.0, 1.0, 0.0, 0.0, 1.0, 0.0, 0.0, 1.0, 0.0, 0.0, 1.0, 0.0, 0.0, 1.0, 0.0, 0.0, 1.0, 0.0, 0.0, 1.0, 0.0, 0.0, 1.0, 0.0, 0.0, 1.0, 0.0, 0.0, 1.0, -2.1e-07, 0.0, 1.0, 1.151e-07, 0.0, 1.0, 1.042e-07, 0.0, 1.0, 1.727e-07, 0.0, 1.0, -2.1e-07, 0.0, 1.0, 1.042e-07, 0.0, 1.0, -2.1e-07, 0.0, 1.0, 1.727e-07, 0.0, 1.0, -6.072e-06, 0.0, 1.0, -6.072e-06, 0.0, 1.0, 1.727e-07, 0.0, 1.0, 3.2e-07, 0.0, 1.0, 6.275e-09, 0.0, 1.0, 3.2e-07, 0.0, 1.0, 1.727e-07, 0.0, 1.0, 6.275e-09, 0.0, 1.0, 1.727e-07, 0.0, 1.0, 2.057e-07, 0.0, 1.0, 1.206e-09, 0.0, 1.0, 1.85e-07, 0.0, 1.0, 1.813e-07, 0.0, 1.0, 1.206e-09, 0.0, 1.0, 1.813e-07, 0.0, 1.0, 0.0, 0.0, 1.0, 0.0, 0.0, 1.0, 0.0, 0.0, 1.0, 0.0, 0.0, 1.0, 0.0, 0.0, 1.0, 0.0, 0.0, 1.0, 0.0, 0.0, 1.0, 0.0, 0.0, 1.0, 0.0, 0.0, 1.0, 0.0, 0.0, 1.0, 0.0, 0.0, 1.0, 0.0, 0.0, 1.0, 0.0, 0.0, 1.0, 0.0, 0.0, 1.0, 0.0, 0.0, 1.0, 0.0, 0.0, 1.0, 0.0, 0.0, 1.0, 0.0, 0.0, 1.0, 0.0, 0.0, 1.0, 0.0, 0.0, 1.0, 0.0, 0.0, 1.0, 0.0, 0.0, 1.0, 0.0, 0.0, 1.0, 0.0, 0.0, 1.0, 0.0, 0.0, 1.0, 0.0, 0.0, 1.0, 0.0, 0.0, 1.0, 0.0, 0.0, 1.0, 0.0, 0.0, 1.0, 0.0, 0.0, 1.0, 0.0, 0.0, 1.0, 0.0, 0.0, 1.0, 0.0, 0.0, 1.0, 0.0, 0.0, 1.0, 0.0, 0.0, 1.0, 0.0, 0.0, 1.0, 0.0, 0.0, 1.0, 0.0, 0.0, 1.0, 0.0, 0.0, 1.0, 0.0, 0.0, 1.0, 0.0, -0.6969, 0.7171, 0.0, -0.6969, 0.7171, 0.0, -0.6969, 0.7171, 0.0, -0.6969, 0.7171, 0.0, -0.6969, 0.7171, 0.0, -0.6969, 0.7171])] * 3)])
me_cube_001 = bpy.data.meshes.new('Cube.001')
me_cube_001.from_pydata([(-1.0, -1.0, -1.0), (-1.0, -1.0, 1.0), (-1.0, 1.0, -1.0), (-1.0, 1.0, 1.0), (1.0, -1.0, -1.0), (1.0, -1.0, 1.0), (1.0, 1.0, -1.0), (1.0, 1.0, 1.0), (-1.0, -0.5679, 0.431), (-1.0, -0.5679, -0.9989), (-1.0, 0.5881, -0.9989), (-1.0, 0.5881, 0.431), (-0.1448, 1.0, 0.431), (0.1442, 1.0, 0.431), (-0.1448, 1.0, -0.9989), (0.1442, 1.0, -0.9989), (1.0, 0.5881, 0.431), (1.0, -0.5679, -0.9989), (1.0, -0.5679, 0.431), (1.0, 0.5881, -0.9989), (-0.4359, -1.0, 0.431), (-0.7249, -1.0, -0.9989), (-0.7249, -1.0, 0.431), (-0.4359, -1.0, -0.9989)], [], [(0, 1, 3, 2, 10, 11, 8, 9), (2, 0, 9, 10), (2, 3, 7, 6, 15, 13, 12, 14), (6, 2, 14, 15), (17, 4, 6, 19), (19, 6, 7, 5, 4, 17, 18, 16), (1, 0, 21, 22), (21, 0, 4, 5, 1, 22, 20, 23), (2, 6, 4, 0)])
_uv = me_cube_001.uv_layers.new(name='UVMap')
_uv.uv.foreach_set('vector', [0.375, 0.0, 0.625, 0.0, 0.625, 0.25, 0.375, 0.25, 0.3828, 0.1985, 0.5615, 0.1985, 0.5615, 0.05402, 0.3828, 0.05402, 0.375, 0.25, 0.375, 0.0, 0.3828, 0.05402, 0.3828, 0.1985, 0.375, 0.25, 0.625, 0.25, 0.625, 0.5, 0.375, 0.5, 0.3828, 0.393, 0.5615, 0.393, 0.5615, 0.3569, 0.3828, 0.3569, 0.375, 0.5, 0.375, 0.25, 0.3828, 0.3569, 0.3828, 0.393, 0.3828, 0.696, 0.375, 0.75, 0.375, 0.5, 0.3828, 0.5515, 0.3828, 0.5515, 0.375, 0.5, 0.625, 0.5, 0.625, 0.75, 0.375, 0.75, 0.3828, 0.696, 0.5615, 0.696, 0.5615, 0.5515, 0.625, 1.0, 0.375, 1.0, 0.3828, 0.9656, 0.5615, 0.9656, 0.3828, 0.9656, 0.375, 1.0, 0.375, 0.75, 0.625, 0.75, 0.625, 1.0, 0.5615, 0.9656, 0.5615, 0.9295, 0.3828, 0.9295, 0.125, 0.5, 0.375, 0.5, 0.375, 0.75, 0.125, 0.75])
me_cube_001.update()
me_cube_004 = bpy.data.meshes.new('Cube.004')
me_cube_004.from_pydata([(-1.0, -1.0, -1.0), (-1.0, -1.0, 1.0), (-1.0, 1.0, -1.0), (-1.0, 1.0, 1.0), (1.0, -1.0, -1.0), (1.0, -1.0, 1.0), (1.0, 1.0, -1.0), (1.0, 1.0, 1.0), (1.0, -0.2077, 0.4307), (1.0, -0.7857, 0.4307), (1.0, -0.7857, -0.9992), (1.0, -0.2077, -0.9992), (-1.0, -0.5424, -0.3782), (-1.0, -0.5424, 0.4734), (-1.0, 0.5608, -0.3782), (-1.0, 0.5608, 0.4734)], [], [(3, 2, 0, 1, 13, 12, 14, 15), (13, 1, 3, 15), (2, 3, 7, 6), (9, 5, 4, 10), (11, 10, 4, 6, 7, 5, 9, 8), (4, 5, 1, 0), (2, 6, 4, 0)])
_uv = me_cube_004.uv_layers.new(name='UVMap')
_uv.uv.foreach_set('vector', [0.625, 0.25, 0.375, 0.25, 0.375, 0.0, 0.625, 0.0, 0.5592, 0.0572, 0.4527, 0.0572, 0.4527, 0.1951, 0.5592, 0.1951, 0.5592, 0.0572, 0.625, 0.0, 0.625, 0.25, 0.5592, 0.1951, 0.375, 0.25, 0.625, 0.25, 0.625, 0.5, 0.375, 0.5, 0.5615, 0.7232, 0.625, 0.75, 0.375, 0.75, 0.3828, 0.7232, 0.3828, 0.651, 0.3828, 0.7232, 0.375, 0.75, 0.375, 0.5, 0.625, 0.5, 0.625, 0.75, 0.5615, 0.7232, 0.5615, 0.651, 0.375, 0.75, 0.625, 0.75, 0.625, 1.0, 0.375, 1.0, 0.125, 0.5, 0.375, 0.5, 0.375, 0.75, 0.125, 0.75])
me_cube_004.update()
me_cube_005 = bpy.data.meshes.new('Cube.005')
me_cube_005.from_pydata([(-1.0, -1.0, -1.0), (-1.0, -1.0, 1.0), (-1.0, 1.0, -1.0), (-1.0, 1.0, 1.0), (1.0, -1.0, -1.0), (1.0, -1.0, 1.0), (1.0, 1.0, -1.0), (1.0, 1.0, 1.0), (-0.144, -1.0, 0.4303), (0.145, -1.0, 0.4303), (-0.144, -1.0, -0.9995), (0.145, -1.0, -0.9995), (-0.7206, 1.0, -0.3782), (-0.7206, 1.0, 0.4734), (-0.169, 1.0, 0.4734), (0.1715, 1.0, 0.4734), (-0.169, 1.0, -0.3782), (0.1715, 1.0, -0.3782), (0.7231, 1.0, 0.4734), (0.7231, 1.0, -0.3782)], [], [(0, 1, 3, 2), (13, 3, 7, 18, 15, 14), (18, 7, 6, 2, 3, 13, 12, 16, 14, 15, 17, 19), (6, 7, 5, 4), (10, 0, 4, 11), (11, 4, 5, 1, 0, 10, 8, 9), (2, 6, 4, 0)])
_uv = me_cube_005.uv_layers.new(name='UVMap')
_uv.uv.foreach_set('vector', [0.375, 0.0, 0.625, 0.0, 0.625, 0.25, 0.375, 0.25, 0.5592, 0.2849, 0.625, 0.25, 0.625, 0.5, 0.5592, 0.4654, 0.5592, 0.3964, 0.5592, 0.3539, 0.5592, 0.4654, 0.625, 0.5, 0.375, 0.5, 0.375, 0.25, 0.625, 0.25, 0.5592, 0.2849, 0.4527, 0.2849, 0.4527, 0.3539, 0.5592, 0.3539, 0.5592, 0.3964, 0.4527, 0.3964, 0.4527, 0.4654, 0.375, 0.5, 0.625, 0.5, 0.625, 0.75, 0.375, 0.75, 0.3828, 0.893, 0.375, 1.0, 0.375, 0.75, 0.3828, 0.8569, 0.3828, 0.8569, 0.375, 0.75, 0.625, 0.75, 0.625, 1.0, 0.375, 1.0, 0.3828, 0.893, 0.5615, 0.893, 0.5615, 0.8569, 0.125, 0.5, 0.375, 0.5, 0.375, 0.75, 0.125, 0.75])
me_cube_005.update()
me_cube_006 = bpy.data.meshes.new('Cube.006')
me_cube_006.from_pydata([(-1.0, -1.0, -1.0), (-1.0, -1.0, 1.0), (-1.0, 1.0, -1.0), (-1.0, 1.0, 1.0), (1.0, -1.0, -1.0), (1.0, -1.0, 1.0), (1.0, 1.0, -1.0), (1.0, 1.0, 1.0), (-0.2448, 1.0, 0.4286), (-0.9384, 1.0, 0.4286), (-0.2448, 1.0, -1.0), (-0.9384, 1.0, -1.0), (-0.2448, 0.9987, -1.0), (-0.9384, 0.9987, -1.0), (0.1881, -1.0, 0.4115), (0.5626, -1.0, -0.3158), (0.5626, -1.0, 0.4115), (0.1881, -1.0, -0.3158)], [], [(0, 1, 3, 2), (11, 2, 3, 7, 6, 10, 8, 9), (6, 7, 5, 4), (4, 5, 16, 15), (16, 5, 1, 0, 4, 15, 17, 14), (10, 6, 4, 0, 2, 11, 13, 12)])
_uv = me_cube_006.uv_layers.new(name='UVMap')
_uv.uv.foreach_set('vector', [0.375, 0.0, 0.625, 0.0, 0.625, 0.25, 0.375, 0.25, 0.375, 0.2577, 0.375, 0.25, 0.625, 0.25, 0.625, 0.5, 0.375, 0.5, 0.375, 0.3444, 0.5536, 0.3444, 0.5536, 0.2577, 0.375, 0.5, 0.625, 0.5, 0.625, 0.75, 0.375, 0.75, 0.375, 0.75, 0.625, 0.75, 0.5514, 0.8047, 0.4605, 0.8047, 0.5514, 0.8047, 0.625, 0.75, 0.625, 1.0, 0.375, 1.0, 0.375, 0.75, 0.4605, 0.8047, 0.4605, 0.8515, 0.5514, 0.8515, 0.2194, 0.5, 0.375, 0.5, 0.375, 0.75, 0.125, 0.75, 0.125, 0.5, 0.1327, 0.5, 0.1327, 0.5631, 0.2194, 0.5631])
me_cube_006.update()
me_cube_007 = bpy.data.meshes.new('Cube.007')
me_cube_007.from_pydata([(-1.0, -1.0, -1.0), (-1.0, -1.0, 1.0), (-1.0, 1.0, -1.0), (-1.0, 1.0, 1.0), (1.0, -1.0, -1.0), (1.0, -1.0, 1.0), (1.0, 1.0, -1.0), (1.0, 1.0, 1.0), (-1.0, -0.8916, 0.4323), (-1.0, -0.6026, 0.4323), (-1.0, -0.8916, -0.9975), (-1.0, -0.6026, -0.9975), (0.4333, 1.0, 0.4323), (0.4333, 1.0, -0.9975), (0.8668, 1.0, -0.9975), (0.8668, 1.0, 0.4323), (-0.6865, 1.0, -0.3782), (-0.6865, 1.0, 0.4734), (0.1409, 1.0, 0.4734), (0.1409, 1.0, 0.1409), (0.1409, 1.0, -0.3782), (1.0, -0.1642, 0.4734), (1.0, 0.6452, 0.4734), (1.0, 0.6452, -0.3782), (1.0, 0.09361, 0.4734), (1.0, -0.7158, 0.4734), (1.0, -0.7158, -0.3782), (1.0, 0.09361, -0.3782), (1.0, -0.1642, -0.3782)], [], [(8, 1, 3, 2, 0, 10, 11, 9), (0, 1, 8, 10), (7, 6, 14, 15), (3, 7, 15, 12, 19, 18, 17), (19, 12, 13, 14, 6, 2, 3, 17, 16, 20), (25, 5, 4, 6, 7, 22, 23, 27, 24, 21, 28, 26), (22, 7, 5, 25, 21, 24), (4, 5, 1, 0), (2, 6, 4, 0)])
_uv = me_cube_007.uv_layers.new(name='UVMap')
_uv.uv.foreach_set('vector', [0.5615, 0.01354, 0.625, 0.0, 0.625, 0.25, 0.375, 0.25, 0.375, 0.0, 0.3828, 0.01354, 0.3828, 0.04967, 0.5615, 0.04967, 0.375, 0.0, 0.625, 0.0, 0.5615, 0.01354, 0.3828, 0.01354, 0.625, 0.5, 0.375, 0.5, 0.3828, 0.4834, 0.5615, 0.4834, 0.625, 0.25, 0.625, 0.5, 0.5615, 0.4834, 0.5615, 0.4292, 0.5217, 0.3926, 0.562, 0.3926, 0.5597, 0.2892, 0.5217, 0.3926, 0.5615, 0.4292, 0.3828, 0.4292, 0.3828, 0.4834, 0.375, 0.5, 0.375, 0.25, 0.625, 0.25, 0.5597, 0.2892, 0.4534, 0.2892, 0.4567, 0.3926, 0.5592, 0.7145, 0.625, 0.75, 0.375, 0.75, 0.375, 0.5, 0.625, 0.5, 0.5592, 0.5443, 0.4527, 0.5443, 0.4527, 0.6133, 0.5592, 0.6133, 0.5592, 0.6455, 0.4527, 0.6455, 0.4527, 0.7145, 0.5592, 0.5443, 0.625, 0.5, 0.625, 0.75, 0.5592, 0.7145, 0.5592, 0.6455, 0.5592, 0.6133, 0.375, 0.75, 0.625, 0.75, 0.625, 1.0, 0.375, 1.0, 0.125, 0.5, 0.375, 0.5, 0.375, 0.75, 0.125, 0.75])
me_cube_007.update()

# ---- objects
ob_refeba_o = bpy.data.objects.new('RefeBaño', me_plane)
ob_cube = bpy.data.objects.new('Cube', me_cube_009)
ob_marcopuertasencilla = bpy.data.objects.new('marcoPuertaSencilla', me_s4studio_mesh_0)
ob_ventana = bpy.data.objects.new('ventana', me_s4studio_mesh_5)
ob_pasillo = bpy.data.objects.new('Pasillo', me_cube_001)
ob_dormitorio = bpy.data.objects.new('Dormitorio', me_cube_004)
ob_cocinacomedor = bpy.data.objects.new('CocinaComedor', me_cube_005)
ob_ba_o = bpy.data.objects.new('Baño', me_cube_006)
ob_salon = bpy.data.objects.new('Salon', me_cube_007)

# ---- transforms, parenting, visibility, modifiers, constraints
ob_refeba_o.location = (-0.002873, -0.01406, 0.447)
ob_refeba_o.scale = (3.5, 3.5, 1.0)
ob_cube.location = (0.0, 0.0, 2.258)
ob_cube.scale = (3.0, 3.0, 2.25)
ob_marcopuertasencilla.location = (0.8045, -2.992, 0.0)
ob_marcopuertasencilla.rotation_euler = (1.571, -0.0, 0.0)
ob_marcopuertasencilla.scale = (1.75, 1.75, 1.0)
ob_marcopuertasencilla.color = (0.8, 0.8, 0.8, 1.0)
ob_ventana.location = (2.985, 0.0, 1.035)
ob_ventana.rotation_euler = (1.571, -0.0, -1.571)
ob_ventana.scale = (1.5, 1.5, 1.0)
ob_ventana.color = (0.8, 0.8, 0.8, 1.0)
ob_pasillo.location = (7.069, -5.866, 2.75)
ob_pasillo.scale = (6.0, 1.5, 2.75)
ob_dormitorio.location = (-13.46, 1.488, 2.75)
ob_dormitorio.scale = (4.0, 3.0, 2.75)
ob_cocinacomedor.location = (-0.004799, 9.153, 2.75)
ob_cocinacomedor.scale = (6.0, 4.0, 2.75)
ob_ba_o.location = (-3.49, -11.27, 2.75)
ob_ba_o.scale = (2.5, 2.5, 2.75)
ob_salon.location = (-13.07, -10.78, 2.75)
ob_salon.scale = (4.0, 6.0, 2.75)

# ---- collection membership
scene.collection.objects.link(ob_refeba_o)
scene.collection.objects.link(ob_cube)
scene.collection.objects.link(ob_marcopuertasencilla)
scene.collection.objects.link(ob_ventana)
col_habitacionspetades.objects.link(ob_pasillo)
col_habitacionspetades.objects.link(ob_dormitorio)
col_habitacionspetades.objects.link(ob_cocinacomedor)
col_habitacionspetades.objects.link(ob_ba_o)
col_habitacionspetades.objects.link(ob_salon)

# ---- scene / render settings (as saved in the file)
scene.frame_start = 1; scene.frame_end = 250; scene.frame_set(6)
scene.render.engine = 'BLENDER_EEVEE_NEXT'
scene.cycles.sampling_pattern = 'TABULATED_SOBOL'
scene.cycles.use_light_tree = False
scene.view_settings.view_transform = 'Filmic'
bpy.context.view_layer.update()

# ---- added for rendering (the .blend has no active camera and no usable light): camera, sun
cam_auto = bpy.data.cameras.new('AutoCamera')
cam_auto.lens = 50.0
cam_auto.sensor_width = 36.0
cam_auto.clip_end = 1000.0
ob_auto_camera = bpy.data.objects.new('AutoCamera', cam_auto)
scene.collection.objects.link(ob_auto_camera)
ob_auto_camera.location = (37.6879, -49.6755, 34.6586)
ob_auto_camera.rotation_euler = (1.09748, -7.21219e-08, 0.694738)
scene.camera = ob_auto_camera
light_auto_sun = bpy.data.lights.new('AutoSun', 'SUN')
light_auto_sun.energy = 3.0
light_auto_sun.angle = 0.0523599
ob_auto_sun = bpy.data.objects.new('AutoSun', light_auto_sun)
scene.collection.objects.link(ob_auto_sun)
ob_auto_sun.rotation_euler = (0.872665, 0.174533, 0.523599)
bpy.context.view_layer.update()
